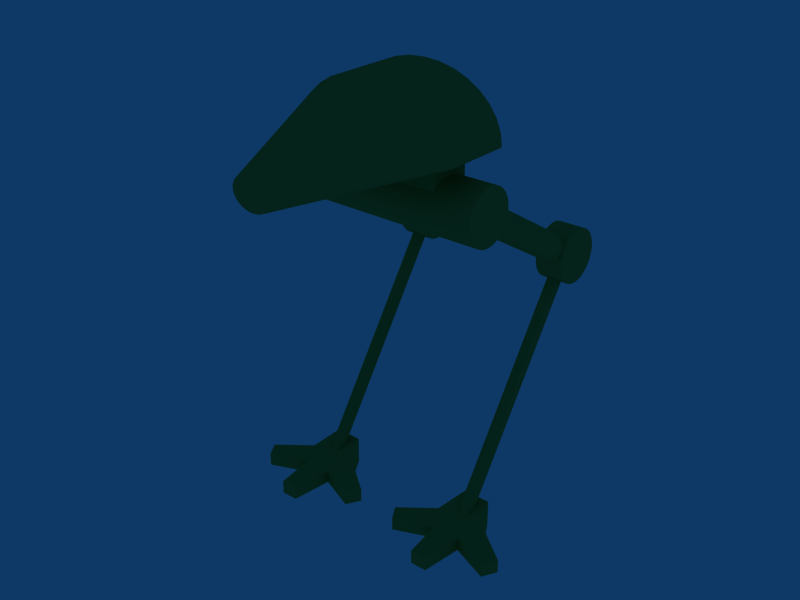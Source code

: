 # Source: mech_rig.blend  (saved by Blender 2.47.0; exported with 4.5.12 LTS)
import bpy
from mathutils import Matrix  # noqa: F401  (used for matrix-valued properties, if any)

bpy.ops.wm.read_factory_settings(use_empty=True)
scene = bpy.context.scene
scene.name = 'Scene'

# ---- collections
col_collection_1 = bpy.data.collections.new('Collection 1'); scene.collection.children.link(col_collection_1)

# ---- materials (node trees are filled in below, after node groups)
mat_material = bpy.data.materials.new('Material')
mat_material.alpha_threshold = 0.0
mat_material.diffuse_color = (0.3162, 0.6139, 0.2666, 1.0)
mat_material.specular_color = (0.77, 0.98, 0.72)
mat_material.roughness = 0.5
mat_material.specular_intensity = 0.2
mat_material.line_color = (0.0, 0.0, 0.0, 1.0)
mat_material_003 = bpy.data.materials.new('Material.003')
mat_material_003.alpha_threshold = 0.0
mat_material_003.diffuse_color = (0.3162, 0.6139, 0.2666, 1.0)
mat_material_003.specular_color = (0.77, 0.98, 0.72)
mat_material_003.roughness = 0.5
mat_material_003.specular_intensity = 0.2
mat_material_003.line_color = (0.0, 0.0, 0.0, 1.0)
mat_material_002 = bpy.data.materials.new('Material.002')
mat_material_002.alpha_threshold = 0.0
mat_material_002.diffuse_color = (0.3162, 0.6139, 0.2666, 1.0)
mat_material_002.specular_color = (0.77, 0.98, 0.72)
mat_material_002.roughness = 0.5
mat_material_002.specular_intensity = 0.2
mat_material_002.line_color = (0.0, 0.0, 0.0, 1.0)
mat_material_006 = bpy.data.materials.new('Material.006')
mat_material_006.alpha_threshold = 0.0
mat_material_006.diffuse_color = (0.3162, 0.6139, 0.2666, 1.0)
mat_material_006.specular_color = (0.77, 0.98, 0.72)
mat_material_006.roughness = 0.5
mat_material_006.specular_intensity = 0.2
mat_material_006.line_color = (0.0, 0.0, 0.0, 1.0)
mat_material_007 = bpy.data.materials.new('Material.007')
mat_material_007.alpha_threshold = 0.0
mat_material_007.diffuse_color = (0.3162, 0.6139, 0.2666, 1.0)
mat_material_007.specular_color = (0.77, 0.98, 0.72)
mat_material_007.roughness = 0.5
mat_material_007.specular_intensity = 0.2
mat_material_007.line_color = (0.0, 0.0, 0.0, 1.0)
mat_material_008 = bpy.data.materials.new('Material.008')
mat_material_008.alpha_threshold = 0.0
mat_material_008.diffuse_color = (0.3162, 0.6139, 0.2666, 1.0)
mat_material_008.specular_color = (0.77, 0.98, 0.72)
mat_material_008.roughness = 0.5
mat_material_008.specular_intensity = 0.2
mat_material_008.line_color = (0.0, 0.0, 0.0, 1.0)
mat_material_009 = bpy.data.materials.new('Material.009')
mat_material_009.alpha_threshold = 0.0
mat_material_009.diffuse_color = (0.3162, 0.6139, 0.2666, 1.0)
mat_material_009.specular_color = (0.77, 0.98, 0.72)
mat_material_009.roughness = 0.5
mat_material_009.specular_intensity = 0.2
mat_material_009.line_color = (0.0, 0.0, 0.0, 1.0)
mat_material_010 = bpy.data.materials.new('Material.010')
mat_material_010.alpha_threshold = 0.0
mat_material_010.diffuse_color = (0.3162, 0.6139, 0.2666, 1.0)
mat_material_010.specular_color = (0.77, 0.98, 0.72)
mat_material_010.roughness = 0.5
mat_material_010.specular_intensity = 0.2
mat_material_010.line_color = (0.0, 0.0, 0.0, 1.0)
mat_material_011 = bpy.data.materials.new('Material.011')
mat_material_011.alpha_threshold = 0.0
mat_material_011.diffuse_color = (0.3162, 0.6139, 0.2666, 1.0)
mat_material_011.specular_color = (0.77, 0.98, 0.72)
mat_material_011.roughness = 0.5
mat_material_011.specular_intensity = 0.2
mat_material_011.line_color = (0.0, 0.0, 0.0, 1.0)

# ---- node groups
ng_auto_smooth = bpy.data.node_groups.new('Auto Smooth', 'GeometryNodeTree')
_s = ng_auto_smooth.interface.new_socket(name='Geometry', in_out='OUTPUT', socket_type='NodeSocketGeometry')
_s = ng_auto_smooth.interface.new_socket(name='Geometry', in_out='INPUT', socket_type='NodeSocketGeometry')
_s = ng_auto_smooth.interface.new_socket(name='Angle', in_out='INPUT', socket_type='NodeSocketFloat')
_s.subtype = 'ANGLE'
_s.min_value = 0.0
_s.max_value = 3.142
ng_auto_smooth.is_modifier = True
_N = ng_auto_smooth.nodes; _L = ng_auto_smooth.links
n0 = _N.new('NodeGroupOutput'); n0.name = 'Group Output'; n0.location = (480, -100)
n1 = _N.new('NodeGroupInput'); n1.name = 'Group Input'; n1.location = (-420, -300)
n2 = _N.new('NodeGroupInput'); n2.name = 'Group Input.001'; n2.location = (-60, -100)
n3 = _N.new('GeometryNodeSetShadeSmooth'); n3.name = 'Set Shade Smooth'; n3.location = (120, -100)
n3.domain = 'EDGE'
n4 = _N.new('GeometryNodeSetShadeSmooth'); n4.name = 'Set Shade Smooth.001'; n4.location = (300, -100)
n5 = _N.new('GeometryNodeInputMeshEdgeAngle'); n5.name = 'Edge Angle'; n5.location = (-420, -220)
n6 = _N.new('GeometryNodeInputEdgeSmooth'); n6.name = 'Is Edge Smooth'; n6.location = (-60, -160)
n7 = _N.new('GeometryNodeInputShadeSmooth'); n7.name = 'Is Face Smooth'; n7.location = (-240, -340)
n8 = _N.new('FunctionNodeBooleanMath'); n8.name = 'Boolean Math'; n8.location = (-60, -220)
n9 = _N.new('FunctionNodeCompare'); n9.name = 'Compare'; n9.location = (-240, -180)
n9.operation = 'LESS_EQUAL'
_L.new(n5.outputs[0], n9.inputs[0])
_L.new(n4.outputs[0], n0.inputs[0])
_L.new(n1.outputs[1], n9.inputs[1])
_L.new(n9.outputs[0], n8.inputs[0])
_L.new(n7.outputs[0], n8.inputs[1])
_L.new(n2.outputs[0], n3.inputs[0])
_L.new(n6.outputs[0], n3.inputs[1])
_L.new(n3.outputs[0], n4.inputs[0])
_L.new(n8.outputs[0], n3.inputs[2])
n0.is_active_output = True

# ---- material node trees

# ---- world
world_world = bpy.data.worlds.new('World'); scene.world = world_world
world_world.color = (0.05656, 0.2208, 0.4)
world_world.use_sun_shadow = False
world_world.sun_shadow_jitter_overblur = 0.0
world_world.cycles.sampling_method = 'MANUAL'
world_world.cycles.sample_map_resolution = 256

# ---- meshes
me_tube = bpy.data.meshes.new('Tube')
me_tube.from_pydata([(-0.5348, -8.68, 8.741), (-0.4212, -8.68, 8.671), (-0.2915, -8.68, 8.62), (-0.1508, -8.68, 8.587), (-0.004489, -8.68, 8.577), (0.1418, -8.68, 8.587), (0.2825, -8.68, 8.62), (0.4122, -8.68, 8.671), (0.5258, -8.68, 8.741), (0.6191, -8.68, 8.827), (0.6884, -8.68, 8.924), (0.7311, -8.68, 9.029), (0.7455, -8.68, 9.139), (0.7311, -8.68, 9.249), (0.6884, -8.68, 9.354), (0.6191, -8.68, 9.452), (0.5258, -8.68, 9.537), (0.4122, -8.68, 9.607), (0.2825, -8.68, 9.659), (0.1418, -8.68, 9.691), (-0.004489, -8.68, 9.702), (-0.1508, -8.68, 9.691), (-0.2915, -8.68, 9.659), (-0.4212, -8.68, 9.607), (-0.5348, -8.68, 9.537), (-0.6281, -8.68, 9.452), (-0.6974, -8.68, 9.354), (-0.7401, -8.68, 9.249), (-0.7545, -8.68, 9.139), (-0.7401, -8.68, 9.029), (-0.6974, -8.68, 8.924), (-0.6281, -8.68, 8.827), (2.996, -3.68, 9.139), (2.938, -3.68, 9.578), (2.767, -3.68, 10.0), (2.49, -3.68, 10.39), (2.117, -3.68, 10.73), (1.662, -3.68, 11.01), (1.144, -3.68, 11.22), (0.5808, -3.68, 11.35), (-0.004476, -3.68, 11.39), (-0.5897, -3.68, 11.35), (-1.153, -3.68, 11.22), (-1.671, -3.68, 11.01), (-2.126, -3.68, 10.73), (-2.499, -3.68, 10.39), (-2.776, -3.68, 10.0), (-2.947, -3.68, 9.578), (-3.004, -3.68, 9.139), (-0.004488, -8.68, 9.139), (-0.004488, -3.68, 9.139), (-3.004, -1.247, 9.139), (-0.004488, -1.247, 9.139), (-2.947, -1.247, 9.578), (-2.776, -1.247, 10.0), (-2.499, -1.247, 10.39), (-2.126, -1.247, 10.73), (-1.671, -1.247, 11.01), (-1.153, -1.247, 11.22), (-0.5897, -1.247, 11.35), (-0.004476, -1.247, 11.39), (0.5808, -1.247, 11.35), (1.144, -1.247, 11.22), (1.662, -1.247, 11.01), (2.117, -1.247, 10.73), (2.49, -1.247, 10.39), (2.767, -1.247, 10.0), (2.938, -1.247, 9.578), (2.996, -1.247, 9.139), (-2.004, -1.729, 7.133), (1.996, -1.729, 7.133), (1.996, -3.229, 7.133), (-2.004, -3.229, 7.133), (-2.004, -1.729, 9.133), (1.996, -1.729, 9.133), (1.996, -3.229, 9.133), (-2.004, -3.229, 9.133), (-3.504, -1.772, 8.09), (-3.504, -1.647, 7.939), (-3.504, -1.555, 7.766), (-3.504, -1.498, 7.578), (-3.504, -1.479, 7.383), (-3.504, -1.498, 7.188), (-3.504, -1.555, 7.001), (-3.504, -1.647, 6.828), (-3.504, -1.772, 6.676), (-3.504, -1.923, 6.552), (-3.504, -2.096, 6.459), (-3.504, -2.284, 6.403), (-3.504, -2.479, 6.383), (-3.504, -2.674, 6.403), (-3.504, -2.861, 6.459), (-3.504, -3.034, 6.552), (-3.504, -3.186, 6.676), (-3.504, -3.31, 6.828), (-3.504, -3.403, 7.001), (-3.504, -3.459, 7.188), (-3.504, -3.479, 7.383), (-3.504, -3.459, 7.578), (-3.504, -3.403, 7.766), (-3.504, -3.31, 7.939), (-3.504, -3.186, 8.09), (-3.504, -3.034, 8.215), (-3.504, -2.861, 8.307), (-3.504, -2.674, 8.364), (-3.504, -2.479, 8.383), (-3.504, -2.284, 8.364), (-3.504, -2.096, 8.307), (-3.504, -1.923, 8.215), (3.496, -1.772, 8.09), (3.496, -1.647, 7.939), (3.496, -1.555, 7.766), (3.496, -1.498, 7.578), (3.496, -1.479, 7.383), (3.496, -1.498, 7.188), (3.496, -1.555, 7.001), (3.496, -1.647, 6.828), (3.496, -1.772, 6.676), (3.496, -1.923, 6.552), (3.496, -2.096, 6.459), (3.496, -2.284, 6.403), (3.496, -2.479, 6.383), (3.496, -2.674, 6.403), (3.496, -2.861, 6.459), (3.496, -3.034, 6.552), (3.496, -3.186, 6.676), (3.496, -3.31, 6.828), (3.496, -3.403, 7.001), (3.496, -3.459, 7.188), (3.496, -3.479, 7.383), (3.496, -3.459, 7.578), (3.496, -3.403, 7.766), (3.496, -3.31, 7.939), (3.496, -3.186, 8.09), (3.496, -3.034, 8.215), (3.496, -2.861, 8.307), (3.496, -2.674, 8.364), (3.496, -2.479, 8.383), (3.496, -2.284, 8.364), (3.496, -2.096, 8.307), (3.496, -1.923, 8.215), (-3.504, -2.479, 7.383), (3.496, -2.479, 7.383), (2.501, 3.535, 4.949), (2.501, 3.659, 4.797), (2.501, 3.752, 4.624), (2.501, 3.809, 4.437), (2.501, 3.828, 4.242), (2.501, 3.809, 4.047), (2.501, 3.752, 3.859), (2.501, 3.659, 3.686), (2.501, 3.535, 3.535), (2.501, 3.383, 3.41), (2.501, 3.21, 3.318), (2.501, 3.023, 3.261), (2.501, 2.828, 3.242), (2.501, 2.633, 3.261), (2.501, 2.445, 3.318), (2.501, 2.272, 3.41), (2.501, 2.121, 3.535), (2.501, 1.996, 3.686), (2.501, 1.904, 3.859), (2.501, 1.847, 4.047), (2.501, 1.828, 4.242), (2.501, 1.847, 4.437), (2.501, 1.904, 4.624), (2.501, 1.996, 4.797), (2.501, 2.121, 4.949), (2.501, 2.272, 5.073), (2.501, 2.445, 5.166), (2.501, 2.633, 5.223), (2.501, 2.828, 5.242), (2.501, 3.023, 5.223), (2.501, 3.21, 5.166), (2.501, 3.383, 5.073), (3.501, 3.535, 4.949), (3.501, 3.659, 4.797), (3.501, 3.752, 4.624), (3.501, 3.809, 4.437), (3.501, 3.828, 4.242), (3.501, 3.809, 4.047), (3.501, 3.752, 3.859), (3.501, 3.659, 3.686), (3.501, 3.535, 3.535), (3.501, 3.383, 3.41), (3.501, 3.21, 3.318), (3.501, 3.023, 3.261), (3.501, 2.828, 3.242), (3.501, 2.633, 3.261), (3.501, 2.445, 3.318), (3.501, 2.272, 3.41), (3.501, 2.121, 3.535), (3.501, 1.996, 3.686), (3.501, 1.904, 3.859), (3.501, 1.847, 4.047), (3.501, 1.828, 4.242), (3.501, 1.847, 4.437), (3.501, 1.904, 4.624), (3.501, 1.996, 4.797), (3.501, 2.121, 4.949), (3.501, 2.272, 5.073), (3.501, 2.445, 5.166), (3.501, 2.633, 5.222), (3.501, 2.828, 5.242), (3.501, 3.023, 5.223), (3.501, 3.21, 5.166), (3.501, 3.383, 5.073), (2.501, 2.828, 4.242), (3.501, 2.828, 4.242), (2.648, 2.516, 4.788), (3.131, 2.583, 4.899), (3.484, 2.399, 4.597), (3.355, 2.148, 4.184), (2.872, 2.081, 4.074), (2.518, 2.265, 4.376), (2.648, -1.754, 7.39), (3.131, -1.686, 7.5), (3.484, -1.87, 7.199), (3.355, -2.122, 6.786), (2.872, -2.189, 6.676), (2.518, -2.005, 6.978), (2.824, -2.649, -4.244), (3.066, -2.595, -4.281), (3.243, -2.742, -4.182), (3.178, -2.942, -4.047), (2.937, -2.996, -4.011), (2.76, -2.849, -4.109), (2.824, 2.942, 4.047), (3.066, 2.996, 4.011), (3.243, 2.849, 4.109), (3.178, 2.649, 4.244), (2.937, 2.595, 4.281), (2.76, 2.742, 4.182), (1.996, -2.724, -4.447), (2.495, -1.857, -4.447), (3.495, -1.856, -4.447), (3.996, -2.721, -4.447), (3.498, -3.588, -4.447), (2.498, -3.589, -4.447), (1.996, -2.724, -3.947), (2.495, -1.857, -3.947), (3.495, -1.856, -3.947), (3.996, -2.721, -3.947), (3.498, -3.588, -3.947), (2.498, -3.589, -3.947), (0.7987, -3.649, -3.947), (1.099, -4.168, -3.947), (1.099, -4.168, -4.447), (0.7987, -3.649, -4.447), (2.7, -5.089, -4.447), (2.7, -5.089, -3.947), (3.3, -5.088, -3.947), (3.3, -5.088, -4.447), (4.898, -4.163, -4.447), (4.898, -4.163, -3.947), (5.197, -3.642, -3.947), (5.197, -3.642, -4.447), (2.495, -1.857, -3.947), (3.495, -1.856, -3.947), (2.495, -1.857, -3.947), (3.495, -1.856, -3.947), (2.495, -1.857, -3.947), (3.495, -1.856, -3.947), (3.495, -1.856, -3.947), (2.495, -1.857, -3.947), (2.495, -1.857, -3.447), (3.495, -1.856, -3.447), (-2.505, -1.856, -3.447), (-3.505, -1.857, -3.447), (-3.505, -1.857, -3.947), (-2.505, -1.856, -3.947), (-2.505, -1.856, -3.947), (-3.505, -1.857, -3.947), (-2.505, -1.856, -3.947), (-3.505, -1.857, -3.947), (-2.505, -1.856, -3.947), (-3.505, -1.857, -3.947), (-0.8033, -3.642, -4.447), (-0.8033, -3.642, -3.947), (-1.102, -4.163, -3.947), (-1.102, -4.163, -4.447), (-2.7, -5.088, -4.447), (-2.7, -5.088, -3.947), (-3.3, -5.089, -3.947), (-3.3, -5.089, -4.447), (-5.201, -3.649, -4.447), (-4.901, -4.168, -4.447), (-4.901, -4.168, -3.947), (-5.201, -3.649, -3.947), (-3.502, -3.589, -3.947), (-2.502, -3.588, -3.947), (-2.004, -2.721, -3.947), (-2.505, -1.856, -3.947), (-3.505, -1.857, -3.947), (-4.004, -2.724, -3.947), (-3.502, -3.589, -4.447), (-2.502, -3.588, -4.447), (-2.004, -2.721, -4.447), (-2.505, -1.856, -4.447), (-3.505, -1.857, -4.447), (-4.004, -2.724, -4.447), (-3.24, 2.742, 4.182), (-3.063, 2.595, 4.281), (-2.822, 2.649, 4.244), (-2.757, 2.849, 4.109), (-2.934, 2.996, 4.011), (-3.176, 2.942, 4.047), (-3.24, -2.849, -4.109), (-3.063, -2.996, -4.011), (-2.822, -2.942, -4.047), (-2.757, -2.742, -4.182), (-2.934, -2.595, -4.281), (-3.176, -2.649, -4.244), (-3.482, -2.005, 6.978), (-3.128, -2.189, 6.676), (-2.645, -2.122, 6.786), (-2.516, -1.87, 7.199), (-2.869, -1.686, 7.5), (-3.352, -1.754, 7.39), (-3.482, 2.265, 4.376), (-3.128, 2.081, 4.074), (-2.645, 2.148, 4.184), (-2.516, 2.399, 4.597), (-2.869, 2.583, 4.899), (-3.352, 2.516, 4.788), (-2.499, 2.828, 4.242), (-3.499, 2.828, 4.242), (-2.499, 3.383, 5.073), (-2.499, 3.21, 5.166), (-2.499, 3.023, 5.223), (-2.499, 2.828, 5.242), (-2.499, 2.633, 5.222), (-2.499, 2.445, 5.166), (-2.499, 2.272, 5.073), (-2.499, 2.121, 4.949), (-2.499, 1.996, 4.797), (-2.499, 1.904, 4.624), (-2.499, 1.847, 4.437), (-2.499, 1.828, 4.242), (-2.499, 1.847, 4.047), (-2.499, 1.904, 3.859), (-2.499, 1.996, 3.686), (-2.499, 2.121, 3.535), (-2.499, 2.272, 3.41), (-2.499, 2.445, 3.318), (-2.499, 2.633, 3.261), (-2.499, 2.828, 3.242), (-2.499, 3.023, 3.261), (-2.499, 3.21, 3.318), (-2.499, 3.383, 3.41), (-2.499, 3.535, 3.535), (-2.499, 3.659, 3.686), (-2.499, 3.752, 3.859), (-2.499, 3.809, 4.047), (-2.499, 3.828, 4.242), (-2.499, 3.809, 4.437), (-2.499, 3.752, 4.624), (-2.499, 3.659, 4.797), (-2.499, 3.535, 4.949), (-3.499, 3.383, 5.073), (-3.499, 3.21, 5.166), (-3.499, 3.023, 5.223), (-3.499, 2.828, 5.242), (-3.499, 2.633, 5.223), (-3.499, 2.445, 5.166), (-3.499, 2.272, 5.073), (-3.499, 2.121, 4.949), (-3.499, 1.996, 4.797), (-3.499, 1.904, 4.624), (-3.499, 1.847, 4.437), (-3.499, 1.828, 4.242), (-3.499, 1.847, 4.047), (-3.499, 1.904, 3.859), (-3.499, 1.996, 3.686), (-3.499, 2.121, 3.535), (-3.499, 2.272, 3.41), (-3.499, 2.445, 3.318), (-3.499, 2.633, 3.261), (-3.499, 2.828, 3.242), (-3.499, 3.023, 3.261), (-3.499, 3.21, 3.318), (-3.499, 3.383, 3.41), (-3.499, 3.535, 3.535), (-3.499, 3.659, 3.686), (-3.499, 3.752, 3.859), (-3.499, 3.809, 4.047), (-3.499, 3.828, 4.242), (-3.499, 3.809, 4.437), (-3.499, 3.752, 4.624), (-3.499, 3.659, 4.797), (-3.499, 3.535, 4.949)], [(257, 259), (258, 260), (259, 261), (260, 262), (241, 263), (257, 264), (269, 276), (270, 292), (271, 273), (272, 274), (273, 275), (274, 276)], [(49, 0, 1), (49, 1, 2), (49, 2, 3), (49, 3, 4), (49, 4, 5), (49, 5, 6), (49, 6, 7), (49, 7, 8), (49, 8, 9), (49, 9, 10), (49, 10, 11), (49, 11, 12), (49, 12, 13), (49, 13, 14), (49, 14, 15), (49, 15, 16), (49, 16, 17), (49, 17, 18), (49, 18, 19), (49, 19, 20), (49, 20, 21), (49, 21, 22), (49, 22, 23), (49, 23, 24), (49, 24, 25), (49, 25, 26), (49, 26, 27), (49, 27, 28), (49, 28, 29), (49, 29, 30), (49, 30, 31), (31, 0, 49), (12, 32, 33, 13), (13, 33, 34, 14), (14, 34, 35, 15), (15, 35, 36, 16), (16, 36, 37, 17), (17, 37, 38, 18), (18, 38, 39, 19), (19, 39, 40, 20), (20, 40, 41, 21), (21, 41, 42, 22), (22, 42, 43, 23), (23, 43, 44, 24), (24, 44, 45, 25), (25, 45, 46, 26), (26, 46, 47, 27), (27, 47, 48, 28), (4, 48, 50), (4, 50, 32), (4, 32, 5), (5, 32, 6), (6, 32, 7), (7, 32, 8), (8, 32, 9), (9, 32, 10), (10, 32, 11), (11, 32, 12), (3, 48, 4), (2, 48, 3), (1, 48, 2), (0, 48, 1), (0, 31, 48), (30, 48, 31), (29, 48, 30), (28, 48, 29), (50, 48, 51, 52), (48, 47, 53, 51), (47, 46, 54, 53), (46, 45, 55, 54), (45, 44, 56, 55), (44, 43, 57, 56), (43, 42, 58, 57), (42, 41, 59, 58), (41, 40, 60, 59), (40, 39, 61, 60), (39, 38, 62, 61), (38, 37, 63, 62), (37, 36, 64, 63), (36, 35, 65, 64), (35, 34, 66, 65), (34, 33, 67, 66), (33, 32, 68, 67), (32, 50, 52, 68), (52, 51, 53), (52, 53, 54), (52, 54, 55), (52, 55, 56), (52, 56, 57), (52, 57, 58), (52, 58, 59), (52, 59, 60), (52, 60, 61), (52, 61, 62), (52, 62, 63), (52, 63, 64), (52, 64, 65), (52, 65, 66), (52, 66, 67), (52, 67, 68), (69, 73, 74, 70), (70, 74, 75, 71), (71, 75, 76, 72), (73, 69, 72, 76), (141, 77, 78), (142, 110, 109), (141, 78, 79), (142, 111, 110), (141, 79, 80), (142, 112, 111), (141, 80, 81), (142, 113, 112), (141, 81, 82), (142, 114, 113), (141, 82, 83), (142, 115, 114), (141, 83, 84), (142, 116, 115), (141, 84, 85), (142, 117, 116), (141, 85, 86), (142, 118, 117), (141, 86, 87), (142, 119, 118), (141, 87, 88), (142, 120, 119), (141, 88, 89), (142, 121, 120), (141, 89, 90), (142, 122, 121), (141, 90, 91), (142, 123, 122), (141, 91, 92), (142, 124, 123), (141, 92, 93), (142, 125, 124), (141, 93, 94), (142, 126, 125), (141, 94, 95), (142, 127, 126), (141, 95, 96), (142, 128, 127), (141, 96, 97), (142, 129, 128), (141, 97, 98), (142, 130, 129), (141, 98, 99), (142, 131, 130), (141, 99, 100), (142, 132, 131), (141, 100, 101), (142, 133, 132), (141, 101, 102), (142, 134, 133), (141, 102, 103), (142, 135, 134), (141, 103, 104), (142, 136, 135), (141, 104, 105), (142, 137, 136), (141, 105, 106), (142, 138, 137), (141, 106, 107), (142, 139, 138), (141, 107, 108), (142, 140, 139), (108, 77, 141), (142, 109, 140), (77, 109, 110, 78), (78, 110, 111, 79), (79, 111, 112, 80), (80, 112, 113, 81), (81, 113, 114, 82), (82, 114, 115, 83), (83, 115, 116, 84), (84, 116, 117, 85), (85, 117, 118, 86), (86, 118, 119, 87), (87, 119, 120, 88), (88, 120, 121, 89), (89, 121, 122, 90), (90, 122, 123, 91), (91, 123, 124, 92), (92, 124, 125, 93), (93, 125, 126, 94), (94, 126, 127, 95), (95, 127, 128, 96), (96, 128, 129, 97), (97, 129, 130, 98), (98, 130, 131, 99), (99, 131, 132, 100), (100, 132, 133, 101), (101, 133, 134, 102), (102, 134, 135, 103), (103, 135, 136, 104), (104, 136, 137, 105), (105, 137, 138, 106), (106, 138, 139, 107), (107, 139, 140, 108), (109, 77, 108, 140), (207, 143, 144), (208, 176, 175), (207, 144, 145), (208, 177, 176), (207, 145, 146), (208, 178, 177), (207, 146, 147), (208, 179, 178), (207, 147, 148), (208, 180, 179), (207, 148, 149), (208, 181, 180), (207, 149, 150), (208, 182, 181), (207, 150, 151), (208, 183, 182), (207, 151, 152), (208, 184, 183), (207, 152, 153), (208, 185, 184), (207, 153, 154), (208, 186, 185), (207, 154, 155), (208, 187, 186), (207, 155, 156), (208, 188, 187), (207, 156, 157), (208, 189, 188), (207, 157, 158), (208, 190, 189), (207, 158, 159), (208, 191, 190), (207, 159, 160), (208, 192, 191), (207, 160, 161), (208, 193, 192), (207, 161, 162), (208, 194, 193), (207, 162, 163), (208, 195, 194), (207, 163, 164), (208, 196, 195), (207, 164, 165), (208, 197, 196), (207, 165, 166), (208, 198, 197), (207, 166, 167), (208, 199, 198), (207, 167, 168), (208, 200, 199), (207, 168, 169), (208, 201, 200), (207, 169, 170), (208, 202, 201), (207, 170, 171), (208, 203, 202), (207, 171, 172), (208, 204, 203), (207, 172, 173), (208, 205, 204), (207, 173, 174), (208, 206, 205), (174, 143, 207), (208, 175, 206), (143, 175, 176, 144), (144, 176, 177, 145), (145, 177, 178, 146), (146, 178, 179, 147), (147, 179, 180, 148), (148, 180, 181, 149), (149, 181, 182, 150), (150, 182, 183, 151), (151, 183, 184, 152), (152, 184, 185, 153), (153, 185, 186, 154), (154, 186, 187, 155), (155, 187, 188, 156), (156, 188, 189, 157), (157, 189, 190, 158), (158, 190, 191, 159), (159, 191, 192, 160), (160, 192, 193, 161), (161, 193, 194, 162), (162, 194, 195, 163), (163, 195, 196, 164), (164, 196, 197, 165), (165, 197, 198, 166), (166, 198, 199, 167), (167, 199, 200, 168), (168, 200, 201, 169), (169, 201, 202, 170), (170, 202, 203, 171), (171, 203, 204, 172), (172, 204, 205, 173), (173, 205, 206, 174), (175, 143, 174, 206), (209, 215, 216, 210), (210, 216, 217, 211), (211, 217, 218, 212), (212, 218, 219, 213), (213, 219, 220, 214), (215, 209, 214, 220), (221, 227, 228, 222), (222, 228, 229, 223), (223, 229, 230, 224), (224, 230, 231, 225), (225, 231, 232, 226), (227, 221, 226, 232), (234, 233, 239, 240), (235, 234, 240, 241), (236, 235, 241, 242), (239, 244, 246, 245), (244, 238, 247, 246), (233, 239, 245, 248), (238, 233, 248, 247), (247, 248, 245, 246), (244, 238, 249, 250), (243, 244, 250, 251), (237, 243, 251, 252), (238, 237, 252, 249), (249, 252, 251, 250), (243, 237, 253, 254), (242, 243, 254, 255), (236, 242, 255, 256), (237, 236, 256, 253), (253, 256, 255, 254), (235, 236, 237), (233, 234, 238), (234, 235, 237, 238), (241, 240, 257, 258), (258, 257, 265, 266), (242, 258, 266), (242, 266, 243), (239, 265, 240), (239, 244, 265), (243, 266, 265, 244), (290, 267, 268, 289), (294, 289, 268), (294, 268, 293), (291, 267, 290), (291, 275, 267), (275, 276, 268, 267), (292, 293, 276, 275), (299, 298, 296, 295), (300, 299, 295), (298, 297, 296), (280, 277, 278, 279), (296, 297, 277, 280), (297, 291, 278, 277), (291, 290, 279, 278), (290, 296, 280, 279), (284, 281, 282, 283), (295, 296, 281, 284), (296, 290, 282, 281), (290, 289, 283, 282), (289, 295, 284, 283), (286, 285, 288, 287), (295, 300, 285, 286), (300, 294, 288, 285), (289, 295, 286, 287), (294, 289, 287, 288), (297, 298, 292, 291), (298, 299, 293, 292), (299, 300, 294, 293), (306, 312, 307, 301), (308, 302, 301, 307), (309, 303, 302, 308), (310, 304, 303, 309), (311, 305, 304, 310), (312, 306, 305, 311), (318, 324, 319, 313), (320, 314, 313, 319), (321, 315, 314, 320), (322, 316, 315, 321), (323, 317, 316, 322), (324, 318, 317, 323), (358, 390, 359, 327), (360, 328, 327, 359), (361, 329, 328, 360), (362, 330, 329, 361), (363, 331, 330, 362), (364, 332, 331, 363), (365, 333, 332, 364), (366, 334, 333, 365), (367, 335, 334, 366), (368, 336, 335, 367), (369, 337, 336, 368), (370, 338, 337, 369), (371, 339, 338, 370), (372, 340, 339, 371), (373, 341, 340, 372), (374, 342, 341, 373), (375, 343, 342, 374), (376, 344, 343, 375), (377, 345, 344, 376), (378, 346, 345, 377), (379, 347, 346, 378), (380, 348, 347, 379), (381, 349, 348, 380), (382, 350, 349, 381), (383, 351, 350, 382), (384, 352, 351, 383), (385, 353, 352, 384), (386, 354, 353, 385), (387, 355, 354, 386), (388, 356, 355, 387), (389, 357, 356, 388), (390, 358, 357, 389), (325, 358, 327), (359, 390, 326), (325, 327, 328), (326, 360, 359), (325, 328, 329), (326, 361, 360), (325, 329, 330), (326, 362, 361), (325, 330, 331), (326, 363, 362), (325, 331, 332), (326, 364, 363), (325, 332, 333), (326, 365, 364), (325, 333, 334), (326, 366, 365), (325, 334, 335), (326, 367, 366), (325, 335, 336), (326, 368, 367), (325, 336, 337), (326, 369, 368), (325, 337, 338), (326, 370, 369), (325, 338, 339), (326, 371, 370), (325, 339, 340), (326, 372, 371), (325, 340, 341), (326, 373, 372), (325, 341, 342), (326, 374, 373), (325, 342, 343), (326, 375, 374), (325, 343, 344), (326, 376, 375), (325, 344, 345), (326, 377, 376), (325, 345, 346), (326, 378, 377), (325, 346, 347), (326, 379, 378), (325, 347, 348), (326, 380, 379), (325, 348, 349), (326, 381, 380), (325, 349, 350), (326, 382, 381), (325, 350, 351), (326, 383, 382), (325, 351, 352), (326, 384, 383), (325, 352, 353), (326, 385, 384), (325, 353, 354), (326, 386, 385), (325, 354, 355), (326, 387, 386), (325, 355, 356), (326, 388, 387), (325, 356, 357), (326, 389, 388), (325, 357, 358), (326, 390, 389)])
me_tube.polygons.foreach_set('use_smooth', [0, 0, 0, 0, 0, 0, 0, 0, 0, 0, 0, 0, 0, 0, 0, 0, 0, 0, 0, 0, 0, 0, 0, 0, 0, 0, 0, 0, 0, 0, 0, 0, 1, 1, 1, 1, 1, 1, 1, 1, 1, 1, 1, 1, 1, 1, 1, 1, 0, 0, 1, 1, 1, 1, 1, 1, 1, 1, 1, 1, 1, 1, 1, 1, 1, 1, 0, 1, 1, 1, 1, 1, 1, 1, 1, 1, 1, 1, 1, 1, 1, 1, 1, 0, 0, 0, 0, 0, 0, 0, 0, 0, 0, 0, 0, 0, 0, 0, 0, 0, 0, 0, 0, 0, 0, 0, 0, 0, 0, 0, 0, 0, 0, 0, 0, 0, 0, 0, 0, 0, 0, 0, 0, 0, 0, 0, 0, 0, 0, 0, 0, 0, 0, 0, 0, 0, 0, 0, 0, 0, 0, 0, 0, 0, 0, 0, 0, 0, 0, 0, 0, 0, 0, 0, 0, 0, 0, 0, 0, 0, 0, 0, 0, 0, 0, 0, 0, 0, 1, 1, 1, 1, 1, 1, 1, 1, 1, 1, 1, 1, 1, 1, 1, 1, 1, 1, 1, 1, 1, 1, 1, 1, 1, 1, 1, 1, 1, 1, 1, 1, 0, 0, 0, 0, 0, 0, 0, 0, 0, 0, 0, 0, 0, 0, 0, 0, 0, 0, 0, 0, 0, 0, 0, 0, 0, 0, 0, 0, 0, 0, 0, 0, 0, 0, 0, 0, 0, 0, 0, 0, 0, 0, 0, 0, 0, 0, 0, 0, 0, 0, 0, 0, 0, 0, 0, 0, 0, 0, 0, 0, 0, 0, 0, 0, 1, 1, 1, 1, 1, 1, 1, 1, 1, 1, 1, 1, 1, 1, 1, 1, 1, 1, 1, 1, 1, 1, 1, 1, 1, 1, 1, 1, 1, 1, 1, 1, 0, 0, 0, 0, 0, 0, 0, 0, 0, 0, 0, 0, 0, 0, 0, 0, 0, 0, 0, 0, 0, 0, 0, 0, 0, 0, 0, 0, 0, 0, 0, 0, 0, 0, 0, 0, 0, 0, 0, 0, 0, 0, 0, 0, 0, 0, 0, 0, 0, 0, 0, 0, 0, 0, 0, 0, 0, 0, 0, 0, 0, 0, 0, 0, 0, 0, 0, 0, 0, 0, 0, 0, 0, 0, 0, 0, 0, 0, 0, 0, 1, 1, 1, 1, 1, 1, 1, 1, 1, 1, 1, 1, 1, 1, 1, 1, 1, 1, 1, 1, 1, 1, 1, 1, 1, 1, 1, 1, 1, 1, 1, 1, 0, 0, 0, 0, 0, 0, 0, 0, 0, 0, 0, 0, 0, 0, 0, 0, 0, 0, 0, 0, 0, 0, 0, 0, 0, 0, 0, 0, 0, 0, 0, 0, 0, 0, 0, 0, 0, 0, 0, 0, 0, 0, 0, 0, 0, 0, 0, 0, 0, 0, 0, 0, 0, 0, 0, 0, 0, 0, 0, 0, 0, 0, 0, 0])
me_tube.polygons.foreach_set('material_index', [8, 8, 8, 8, 8, 8, 8, 8, 8, 8, 8, 8, 8, 8, 8, 8, 8, 8, 8, 8, 8, 8, 8, 8, 8, 8, 8, 8, 8, 8, 8, 8, 7, 7, 7, 7, 7, 7, 7, 7, 7, 7, 7, 7, 7, 7, 7, 7, 0, 0, 0, 0, 0, 0, 0, 0, 0, 0, 0, 0, 0, 0, 0, 0, 0, 0, 0, 0, 0, 0, 0, 0, 0, 1, 1, 1, 1, 0, 0, 0, 0, 0, 0, 0, 3, 3, 3, 3, 3, 3, 3, 3, 2, 2, 2, 2, 2, 2, 2, 2, 4, 0, 0, 0, 0, 0, 0, 0, 0, 0, 0, 0, 0, 0, 0, 0, 0, 0, 0, 0, 0, 0, 0, 0, 0, 0, 0, 0, 0, 0, 0, 0, 0, 0, 0, 0, 0, 0, 0, 0, 0, 0, 0, 0, 0, 0, 0, 0, 0, 0, 0, 0, 0, 0, 0, 0, 0, 0, 0, 0, 0, 0, 0, 0, 0, 0, 0, 0, 0, 0, 0, 0, 0, 0, 0, 0, 0, 0, 0, 0, 0, 0, 0, 0, 0, 0, 0, 0, 0, 0, 0, 0, 0, 0, 0, 0, 0, 0, 0, 0, 0, 6, 0, 6, 0, 6, 0, 6, 0, 6, 0, 6, 0, 6, 0, 6, 0, 6, 0, 6, 0, 6, 0, 6, 0, 6, 0, 6, 0, 6, 0, 6, 0, 6, 0, 6, 0, 6, 0, 6, 0, 6, 0, 6, 0, 6, 0, 6, 0, 6, 0, 6, 0, 6, 0, 6, 0, 6, 0, 6, 0, 6, 0, 6, 0, 0, 0, 0, 0, 0, 0, 0, 0, 0, 0, 0, 0, 0, 0, 0, 0, 0, 0, 0, 0, 0, 0, 0, 0, 0, 0, 0, 0, 0, 0, 0, 0, 0, 0, 0, 0, 0, 0, 0, 0, 0, 0, 0, 0, 0, 0, 0, 0, 0, 0, 0, 0, 0, 0, 0, 0, 0, 0, 0, 0, 0, 0, 0, 0, 0, 0, 0, 0, 0, 0, 0, 0, 0, 0, 0, 0, 0, 0, 0, 0, 0, 0, 0, 0, 0, 0, 0, 0, 0, 0, 0, 0, 0, 0, 0, 0, 0, 0, 0, 0, 0, 0, 0, 0, 0, 0, 0, 0, 0, 0, 0, 0, 0, 0, 0, 0, 0, 0, 0, 0, 0, 0, 0, 0, 0, 0, 0, 0, 0, 0, 0, 0, 0, 0, 0, 0, 0, 0, 0, 0, 0, 0, 0, 0, 5, 0, 5, 0, 5, 0, 5, 0, 5, 0, 5, 0, 5, 0, 5, 0, 5, 0, 5, 0, 5, 0, 5, 0, 5, 0, 5, 0, 5, 0, 5, 0, 5, 0, 5, 0, 5, 0, 5, 0, 5, 0, 5, 0, 5, 0, 5, 0, 5, 0, 5, 0, 5, 0, 5, 0, 5, 0, 5, 0, 5, 0, 5])
_uv = me_tube.uv_layers.new(name='UVTex')
_uv.uv.foreach_set('vector', [0.5, 0.4909, 0.8884, 0.7096, 0.8187, 0.7662, 0.5, 0.4909, 0.8187, 0.7662, 0.7368, 0.8122, 0.5, 0.4909, 0.7368, 0.8122, 0.6458, 0.8458, 0.5, 0.4909, 0.6458, 0.8458, 0.5493, 0.8659, 0.5, 0.4909, 0.5493, 0.8659, 0.4508, 0.8715, 0.5, 0.4909, 0.4508, 0.8715, 0.3542, 0.8624, 0.5, 0.4909, 0.3542, 0.8624, 0.2632, 0.8391, 0.5, 0.4909, 0.2632, 0.8391, 0.1813, 0.8025, 0.5, 0.4909, 0.1813, 0.8025, 0.1116, 0.7538, 0.5, 0.4909, 0.1116, 0.7538, 0.05691, 0.695, 0.5, 0.4909, 0.05691, 0.695, 0.01922, 0.6284, 0.5, 0.4909, 0.01922, 0.6284, 1.202e-06, 0.5565, 0.5, 0.4909, 1.202e-06, 0.5565, 0.0, 0.4821, 0.5, 0.4909, 0.0, 0.4821, 0.01921, 0.408, 0.5, 0.4909, 0.01921, 0.408, 0.0569, 0.3371, 0.5, 0.4909, 0.0569, 0.3371, 0.1116, 0.2721, 0.5, 0.4909, 0.1116, 0.2721, 0.1813, 0.2155, 0.5, 0.4909, 0.1813, 0.2155, 0.2632, 0.1695, 0.5, 0.4909, 0.2632, 0.1695, 0.3542, 0.1359, 0.5, 0.4909, 0.3542, 0.1359, 0.4507, 0.1159, 0.5, 0.4909, 0.4507, 0.1159, 0.5492, 0.1103, 0.5, 0.4909, 0.5492, 0.1103, 0.6458, 0.1193, 0.5, 0.4909, 0.6458, 0.1193, 0.7368, 0.1426, 0.5, 0.4909, 0.7368, 0.1426, 0.8187, 0.1793, 0.5, 0.4909, 0.8187, 0.1793, 0.8884, 0.2279, 0.5, 0.4909, 0.8884, 0.2279, 0.9431, 0.2867, 0.5, 0.4909, 0.9431, 0.2867, 0.9808, 0.3533, 0.5, 0.4909, 0.9808, 0.3533, 1.0, 0.4252, 0.5, 0.4909, 1.0, 0.4252, 1.0, 0.4996, 0.5, 0.4909, 1.0, 0.4996, 0.9808, 0.5737, 0.5, 0.4909, 0.9808, 0.5737, 0.9431, 0.6446, 0.9431, 0.6446, 0.8884, 0.7096, 0.5, 0.4909, 0.2633, 0.1672, 0.7987, 0.5282, 0.767, 0.5752, 0.2554, 0.179, 0.2554, 0.179, 0.767, 0.5752, 0.7365, 0.6204, 0.2477, 0.1903, 0.2477, 0.1903, 0.7365, 0.6204, 0.7084, 0.6621, 0.2407, 0.2007, 0.2909, 0.2007, 0.0493, 0.6621, 0.09748, 0.6986, 0.3029, 0.2098, 0.3029, 0.2098, 0.09748, 0.6986, 0.1562, 0.7285, 0.3176, 0.2173, 0.3176, 0.2173, 0.1562, 0.7285, 0.2232, 0.7508, 0.3344, 0.2229, 0.3344, 0.2229, 0.2232, 0.7508, 0.2958, 0.7645, 0.3525, 0.2263, 0.3525, 0.2263, 0.2958, 0.7645, 0.3714, 0.7691, 0.3714, 0.2274, 0.3714, 0.2274, 0.3714, 0.7691, 0.447, 0.7645, 0.3903, 0.2263, 0.3903, 0.2263, 0.447, 0.7645, 0.5197, 0.7508, 0.4085, 0.2229, 0.4085, 0.2229, 0.5197, 0.7508, 0.5867, 0.7285, 0.4252, 0.2173, 0.4252, 0.2173, 0.5867, 0.7285, 0.6454, 0.6986, 0.4399, 0.2098, 0.4399, 0.2098, 0.6454, 0.6986, 0.6936, 0.6621, 0.452, 0.2007, 0.499, 0.2007, 0.9667, 0.6621, 0.9948, 0.6204, 0.506, 0.1903, 0.2477, 0.1903, 0.7365, 0.6204, 0.767, 0.5752, 0.2554, 0.179, 0.2554, 0.179, 0.767, 0.5752, 0.7987, 0.5282, 0.2633, 0.1672, 0.0, 0.0, 1.0, 0.0, 1.0, 1.0, 0.0, 0.0, 1.0, 0.0, 1.0, 1.0, 0.0, 0.0, 1.0, 0.0, 1.0, 1.0, 0.0, 0.0, 1.0, 0.0, 1.0, 1.0, 0.0, 0.0, 1.0, 0.0, 1.0, 1.0, 0.0, 0.0, 1.0, 0.0, 1.0, 1.0, 0.0, 0.0, 1.0, 0.0, 1.0, 1.0, 0.0, 0.0, 1.0, 0.0, 1.0, 1.0, 0.0, 0.0, 1.0, 0.0, 1.0, 1.0, 0.0, 0.0, 1.0, 0.0, 1.0, 1.0, 0.0, 0.0, 1.0, 0.0, 1.0, 1.0, 0.0, 0.0, 1.0, 0.0, 1.0, 1.0, 0.0, 0.0, 1.0, 0.0, 1.0, 1.0, 0.0, 0.0, 1.0, 0.0, 1.0, 1.0, 0.0, 0.0, 1.0, 0.0, 1.0, 1.0, 0.0, 0.0, 1.0, 0.0, 1.0, 1.0, 0.0, 0.0, 1.0, 0.0, 1.0, 1.0, 0.0, 0.0, 1.0, 0.0, 1.0, 1.0, 0.0, 0.0, 1.0, 0.0, 1.0, 1.0, 0.0, 1.0, 0.0, 0.0, 1.0, 0.0, 1.0, 1.0, 0.0, 1.0, 0.0, 0.0, 1.0, 0.0, 1.0, 1.0, 0.0, 1.0, 0.0, 0.0, 1.0, 0.0, 1.0, 1.0, 0.0, 1.0, 0.0, 0.0, 1.0, 0.0, 1.0, 1.0, 0.0, 1.0, 0.0, 0.0, 1.0, 0.0, 1.0, 1.0, 0.0, 1.0, 0.0, 0.0, 1.0, 0.0, 1.0, 1.0, 0.0, 1.0, 0.8993, 0.8957, 0.7013, 0.8957, 0.7013, 0.06111, 0.8993, 0.06111, 0.7013, 0.8957, 0.5, 0.8957, 0.5, 0.06111, 0.7013, 0.06111, 0.5, 0.8957, 0.2987, 0.8957, 0.2987, 0.06111, 0.5, 0.06111, 0.2987, 0.8957, 0.1007, 0.8957, 0.1007, 0.06111, 0.2987, 0.06111, 0.0, 0.0, 1.0, 0.0, 1.0, 1.0, 0.0, 1.0, 0.0, 0.0, 1.0, 0.0, 1.0, 1.0, 0.0, 1.0, 0.0, 0.0, 1.0, 0.0, 1.0, 1.0, 0.0, 1.0, 0.0, 0.0, 1.0, 0.0, 1.0, 1.0, 0.0, 1.0, 0.0, 0.0, 1.0, 0.0, 1.0, 1.0, 0.0, 1.0, 0.0, 0.0, 1.0, 0.0, 1.0, 1.0, 0.0, 1.0, 0.0, 0.0, 1.0, 0.0, 1.0, 1.0, 0.0, 1.0, -0.2845, -0.4288, 1.772, -0.4288, 1.732, -0.004233, -0.2845, -0.4288, 1.732, -0.004233, 1.615, 0.404, -0.2845, -0.4288, 1.615, 0.404, 1.425, 0.7803, -0.2845, -0.4288, 1.425, 0.7803, 1.17, 1.11, -0.2845, -0.4288, 1.17, 1.11, 0.858, 1.381, -0.2845, -0.4288, 0.858, 1.381, 0.5025, 1.582, -0.2845, -0.4288, 0.5025, 1.582, 0.1167, 1.706, -0.2845, -0.4288, 0.1167, 1.706, -0.2845, 1.748, 0.9961, 0.05515, 0.9961, 1.06, 0.7346, 1.041, 0.9961, 0.05515, 0.7346, 1.041, 0.4832, 0.9839, 0.9961, 0.05515, 0.4832, 0.9839, 0.2514, 0.891, 0.9961, 0.05515, 0.2514, 0.891, 0.04829, 0.766, 0.9961, 0.05515, 0.04829, 0.766, -0.1184, 0.6137, 0.9961, 0.05515, -0.1184, 0.6137, -0.2423, 0.4399, 0.9961, 0.05515, -0.2423, 0.4399, -0.3185, 0.2513, 0.9961, 0.05515, -0.3185, 0.2513, -0.3443, 0.05515, 1.276, -0.4038, 1.276, 1.148, -0.2761, 1.148, -0.2761, -0.4038, 0.0, 0.0, 1.0, 0.0, 1.0, 1.0, 0.0, 1.0, 0.0, 0.0, 1.0, 0.0, 1.0, 1.0, 0.0, 1.0, 0.0, 0.0, 1.0, 0.0, 1.0, 1.0, 0.0, 1.0, 0.0, 0.0, 1.0, 0.0, 1.0, 1.0, 0.0, 0.0, 1.0, 0.0, 1.0, 1.0, 0.0, 0.0, 1.0, 0.0, 1.0, 1.0, 0.0, 0.0, 1.0, 0.0, 1.0, 1.0, 0.0, 0.0, 1.0, 0.0, 1.0, 1.0, 0.0, 0.0, 1.0, 0.0, 1.0, 1.0, 0.0, 0.0, 1.0, 0.0, 1.0, 1.0, 0.0, 0.0, 1.0, 0.0, 1.0, 1.0, 0.0, 0.0, 1.0, 0.0, 1.0, 1.0, 0.0, 0.0, 1.0, 0.0, 1.0, 1.0, 0.0, 0.0, 1.0, 0.0, 1.0, 1.0, 0.0, 0.0, 1.0, 0.0, 1.0, 1.0, 0.0, 0.0, 1.0, 0.0, 1.0, 1.0, 0.0, 0.0, 1.0, 0.0, 1.0, 1.0, 0.0, 0.0, 1.0, 0.0, 1.0, 1.0, 0.0, 0.0, 1.0, 0.0, 1.0, 1.0, 0.0, 0.0, 1.0, 0.0, 1.0, 1.0, 0.0, 0.0, 1.0, 0.0, 1.0, 1.0, 0.0, 0.0, 1.0, 0.0, 1.0, 1.0, 0.0, 0.0, 1.0, 0.0, 1.0, 1.0, 0.0, 0.0, 1.0, 0.0, 1.0, 1.0, 0.0, 0.0, 1.0, 0.0, 1.0, 1.0, 0.0, 0.0, 1.0, 0.0, 1.0, 1.0, 0.0, 0.0, 1.0, 0.0, 1.0, 1.0, 0.0, 0.0, 1.0, 0.0, 1.0, 1.0, 0.0, 0.0, 1.0, 0.0, 1.0, 1.0, 0.0, 0.0, 1.0, 0.0, 1.0, 1.0, 0.0, 0.0, 1.0, 0.0, 1.0, 1.0, 0.0, 0.0, 1.0, 0.0, 1.0, 1.0, 0.0, 0.0, 1.0, 0.0, 1.0, 1.0, 0.0, 0.0, 1.0, 0.0, 1.0, 1.0, 0.0, 0.0, 1.0, 0.0, 1.0, 1.0, 0.0, 0.0, 1.0, 0.0, 1.0, 1.0, 0.0, 0.0, 1.0, 0.0, 1.0, 1.0, 0.0, 0.0, 1.0, 0.0, 1.0, 1.0, 0.0, 0.0, 1.0, 0.0, 1.0, 1.0, 0.0, 0.0, 1.0, 0.0, 1.0, 1.0, 0.0, 0.0, 1.0, 0.0, 1.0, 1.0, 0.0, 0.0, 1.0, 0.0, 1.0, 1.0, 0.0, 0.0, 1.0, 0.0, 1.0, 1.0, 0.0, 0.0, 1.0, 0.0, 1.0, 1.0, 0.0, 0.0, 1.0, 0.0, 1.0, 1.0, 0.0, 0.0, 1.0, 0.0, 1.0, 1.0, 0.0, 0.0, 1.0, 0.0, 1.0, 1.0, 0.0, 0.0, 1.0, 0.0, 1.0, 1.0, 0.0, 0.0, 1.0, 0.0, 1.0, 1.0, 0.0, 0.0, 1.0, 0.0, 1.0, 1.0, 0.0, 0.0, 1.0, 0.0, 1.0, 1.0, 0.0, 0.0, 1.0, 0.0, 1.0, 1.0, 0.0, 0.0, 1.0, 0.0, 1.0, 1.0, 0.0, 0.0, 1.0, 0.0, 1.0, 1.0, 0.0, 0.0, 1.0, 0.0, 1.0, 1.0, 0.0, 0.0, 1.0, 0.0, 1.0, 1.0, 0.0, 0.0, 1.0, 0.0, 1.0, 1.0, 0.0, 0.0, 1.0, 0.0, 1.0, 1.0, 0.0, 0.0, 1.0, 0.0, 1.0, 1.0, 0.0, 0.0, 1.0, 0.0, 1.0, 1.0, 0.0, 0.0, 1.0, 0.0, 1.0, 1.0, 0.0, 0.0, 1.0, 0.0, 1.0, 1.0, 0.0, 0.0, 1.0, 0.0, 1.0, 1.0, 0.0, 0.0, 1.0, 0.0, 1.0, 1.0, 0.0, 0.0, 1.0, 0.0, 1.0, 1.0, 0.0, 0.0, 1.0, 0.0, 1.0, 1.0, 0.0, 0.0, 1.0, 0.0, 1.0, 1.0, 0.0, 0.0, 1.0, 0.0, 1.0, 1.0, 0.0, 1.0, 0.0, 0.0, 1.0, 0.0, 1.0, 1.0, 0.0, 1.0, 0.0, 0.0, 1.0, 0.0, 1.0, 1.0, 0.0, 1.0, 0.0, 0.0, 1.0, 0.0, 1.0, 1.0, 0.0, 1.0, 0.0, 0.0, 1.0, 0.0, 1.0, 1.0, 0.0, 1.0, 0.0, 0.0, 1.0, 0.0, 1.0, 1.0, 0.0, 1.0, 0.0, 0.0, 1.0, 0.0, 1.0, 1.0, 0.0, 1.0, 0.0, 0.0, 1.0, 0.0, 1.0, 1.0, 0.0, 1.0, 0.0, 0.0, 1.0, 0.0, 1.0, 1.0, 0.0, 1.0, 0.0, 0.0, 1.0, 0.0, 1.0, 1.0, 0.0, 1.0, 0.0, 0.0, 1.0, 0.0, 1.0, 1.0, 0.0, 1.0, 0.0, 0.0, 1.0, 0.0, 1.0, 1.0, 0.0, 1.0, 0.0, 0.0, 1.0, 0.0, 1.0, 1.0, 0.0, 1.0, 0.0, 0.0, 1.0, 0.0, 1.0, 1.0, 0.0, 1.0, 0.0, 0.0, 1.0, 0.0, 1.0, 1.0, 0.0, 1.0, 0.0, 0.0, 1.0, 0.0, 1.0, 1.0, 0.0, 1.0, 0.0, 0.0, 1.0, 0.0, 1.0, 1.0, 0.0, 1.0, 0.0, 0.0, 1.0, 0.0, 1.0, 1.0, 0.0, 1.0, 0.0, 0.0, 1.0, 0.0, 1.0, 1.0, 0.0, 1.0, 0.0, 0.0, 1.0, 0.0, 1.0, 1.0, 0.0, 1.0, 0.0, 0.0, 1.0, 0.0, 1.0, 1.0, 0.0, 1.0, 0.0, 0.0, 1.0, 0.0, 1.0, 1.0, 0.0, 1.0, 0.0, 0.0, 1.0, 0.0, 1.0, 1.0, 0.0, 1.0, 0.0, 0.0, 1.0, 0.0, 1.0, 1.0, 0.0, 1.0, 0.0, 0.0, 1.0, 0.0, 1.0, 1.0, 0.0, 1.0, 0.0, 0.0, 1.0, 0.0, 1.0, 1.0, 0.0, 1.0, 0.0, 0.0, 1.0, 0.0, 1.0, 1.0, 0.0, 1.0, 0.0, 0.0, 1.0, 0.0, 1.0, 1.0, 0.0, 1.0, 0.0, 0.0, 1.0, 0.0, 1.0, 1.0, 0.0, 1.0, 0.0, 0.0, 1.0, 0.0, 1.0, 1.0, 0.0, 1.0, 0.0, 0.0, 1.0, 0.0, 1.0, 1.0, 0.0, 1.0, 0.0, 0.0, 1.0, 0.0, 1.0, 1.0, 0.0, 1.0, 0.0, 0.0, 1.0, 0.0, 1.0, 1.0, 0.5, 0.5, 1.058, 1.513, 0.9486, 1.711, 0.0, 0.0, 1.0, 0.0, 1.0, 1.0, 0.5, 0.5, 1.146, 1.276, 1.058, 1.513, 0.0, 0.0, 1.0, 0.0, 1.0, 1.0, 0.5, 0.5, 1.209, 1.009, 1.146, 1.276, 0.0, 0.0, 1.0, 0.0, 1.0, 1.0, 0.5, 0.5, 1.245, 0.722, 1.209, 1.009, 0.0, 0.0, 1.0, 0.0, 1.0, 1.0, 0.5, 0.5, 1.253, 0.4269, 1.245, 0.722, 0.0, 0.0, 1.0, 0.0, 1.0, 1.0, 0.5, 0.5, 1.231, 0.1346, 1.253, 0.4269, 0.0, 0.0, 1.0, 0.0, 1.0, 1.0, 0.5, 0.5, 1.181, -0.1437, 1.231, 0.1346, 0.0, 0.0, 1.0, 0.0, 1.0, 1.0, 0.5, 0.5, 1.106, -0.3972, 1.181, -0.1437, 0.0, 0.0, 1.0, 0.0, 1.0, 1.0, 0.5, 0.5, 1.006, -0.6162, 1.106, -0.3972, 0.0, 0.0, 1.0, 0.0, 1.0, 1.0, 0.5, 0.5, 0.8878, -0.7924, 1.006, -0.6162, 0.0, 0.0, 1.0, 0.0, 1.0, 1.0, 0.5, 0.5, 0.7543, -0.9189, 0.8878, -0.7924, 0.0, 0.0, 1.0, 0.0, 1.0, 1.0, 0.5, 0.5, 0.611, -0.9908, 0.7543, -0.9189, 0.0, 0.0, 1.0, 0.0, 1.0, 1.0, 0.5, 0.5, 0.4635, -1.005, 0.611, -0.9908, 0.0, 0.0, 1.0, 0.0, 1.0, 1.0, 0.5, 0.5, 0.3173, -0.9623, 0.4635, -1.005, 0.0, 0.0, 1.0, 0.0, 1.0, 1.0, 0.5, 0.5, 0.1782, -0.8629, 0.3173, -0.9623, 0.0, 0.0, 1.0, 0.0, 1.0, 1.0, 0.5, 0.5, 0.05141, -0.7112, 0.1782, -0.8629, 0.0, 0.0, 1.0, 0.0, 1.0, 1.0, 0.5, 0.5, -0.05811, -0.5129, 0.05141, -0.7112, 0.0, 0.0, 1.0, 0.0, 1.0, 1.0, 0.5, 0.5, -0.1462, -0.2756, -0.05811, -0.5129, 0.0, 0.0, 1.0, 0.0, 1.0, 1.0, 0.5, 0.5, -0.2094, -0.008609, -0.1462, -0.2756, 0.0, 0.0, 1.0, 0.0, 1.0, 1.0, 0.5, 0.5, -0.2454, 0.278, -0.2094, -0.008609, 0.0, 0.0, 1.0, 0.0, 1.0, 1.0, 0.5, 0.5, -0.2527, 0.5731, -0.2454, 0.278, 0.0, 0.0, 1.0, 0.0, 1.0, 1.0, 0.5, 0.5, -0.2311, 0.8654, -0.2527, 0.5731, 0.0, 0.0, 1.0, 0.0, 1.0, 1.0, 0.5, 0.5, -0.1815, 1.144, -0.2311, 0.8654, 0.0, 0.0, 1.0, 0.0, 1.0, 1.0, 0.5, 0.5, -0.1056, 1.397, -0.1815, 1.144, 0.0, 0.0, 1.0, 0.0, 1.0, 1.0, 0.5, 0.5, -0.006435, 1.616, -0.1056, 1.397, 0.0, 0.0, 1.0, 0.0, 1.0, 1.0, 0.5, 0.5, 0.1122, 1.792, -0.006435, 1.616, 0.0, 0.0, 1.0, 0.0, 1.0, 1.0, 0.5, 0.5, 0.2457, 1.919, 0.1122, 1.792, 0.0, 0.0, 1.0, 0.0, 1.0, 1.0, 0.5, 0.5, 0.389, 1.991, 0.2457, 1.919, 0.0, 0.0, 1.0, 0.0, 1.0, 1.0, 0.5, 0.5, 0.5365, 2.005, 0.389, 1.991, 0.0, 0.0, 1.0, 0.0, 1.0, 1.0, 0.5, 0.5, 0.6827, 1.962, 0.5365, 2.005, 0.0, 0.0, 1.0, 0.0, 1.0, 1.0, 0.5, 0.5, 0.8218, 1.863, 0.6827, 1.962, 0.0, 0.0, 1.0, 0.0, 1.0, 1.0, 0.5, 0.5, 0.9486, 1.711, 0.8218, 1.863, 0.0, 0.0, 1.0, 0.0, 1.0, 1.0, 0.0, 1.0, 0.0, 0.0, 1.0, 0.0, 1.0, 1.0, 0.0, 1.0, 0.0, 0.0, 1.0, 0.0, 1.0, 1.0, 0.0, 1.0, 0.0, 0.0, 1.0, 0.0, 1.0, 1.0, 0.0, 1.0, 0.0, 0.0, 1.0, 0.0, 1.0, 1.0, 0.0, 1.0, 0.0, 0.0, 1.0, 0.0, 1.0, 1.0, 0.0, 1.0, 0.0, 0.0, 1.0, 0.0, 1.0, 1.0, 0.0, 1.0, 0.0, 0.0, 1.0, 0.0, 1.0, 1.0, 0.0, 1.0, 0.0, 0.0, 1.0, 0.0, 1.0, 1.0, 0.0, 1.0, 0.0, 0.0, 1.0, 0.0, 1.0, 1.0, 0.0, 1.0, 0.0, 0.0, 1.0, 0.0, 1.0, 1.0, 0.0, 1.0, 0.0, 0.0, 1.0, 0.0, 1.0, 1.0, 0.0, 1.0, 0.0, 0.0, 1.0, 0.0, 1.0, 1.0, 0.0, 1.0, 0.0, 0.0, 1.0, 0.0, 1.0, 1.0, 0.0, 1.0, 0.0, 0.0, 1.0, 0.0, 1.0, 1.0, 0.0, 1.0, 0.0, 0.0, 1.0, 0.0, 1.0, 1.0, 0.0, 1.0, 0.0, 0.0, 1.0, 0.0, 1.0, 1.0, 0.0, 1.0, 0.0, 0.0, 1.0, 0.0, 1.0, 1.0, 0.0, 1.0, 0.0, 0.0, 1.0, 0.0, 1.0, 1.0, 0.0, 1.0, 0.0, 0.0, 1.0, 0.0, 1.0, 1.0, 0.0, 1.0, 0.0, 0.0, 1.0, 0.0, 1.0, 1.0, 0.0, 1.0, 0.0, 0.0, 1.0, 0.0, 1.0, 1.0, 0.0, 1.0, 0.0, 0.0, 1.0, 0.0, 1.0, 1.0, 0.0, 1.0, 0.0, 0.0, 1.0, 0.0, 1.0, 1.0, 0.0, 1.0, 0.0, 0.0, 1.0, 0.0, 1.0, 1.0, 0.0, 1.0, 0.0, 0.0, 1.0, 0.0, 1.0, 1.0, 0.0, 1.0, 0.0, 0.0, 1.0, 0.0, 1.0, 1.0, 0.0, 1.0, 0.0, 0.0, 1.0, 0.0, 1.0, 1.0, 0.0, 1.0, 0.0, 0.0, 1.0, 0.0, 1.0, 1.0, 0.0, 1.0, 0.0, 0.0, 1.0, 0.0, 1.0, 1.0, 0.0, 1.0, 0.0, 0.0, 1.0, 0.0, 1.0, 1.0, 0.0, 1.0, 0.0, 0.0, 1.0, 0.0, 1.0, 1.0, 0.0, 1.0, 0.0, 0.0, 1.0, 0.0, 1.0, 1.0, 0.0, 1.0, 0.0, 0.0, 1.0, 0.0, 1.0, 1.0, 0.0, 1.0, 0.0, 0.0, 1.0, 0.0, 1.0, 1.0, 0.0, 1.0, 0.0, 0.0, 1.0, 0.0, 1.0, 1.0, 0.0, 1.0, 0.0, 0.0, 1.0, 0.0, 1.0, 1.0, 0.0, 1.0, 0.0, 0.0, 1.0, 0.0, 1.0, 1.0, 0.0, 1.0, 0.0, 0.0, 1.0, 0.0, 1.0, 1.0, 0.0, 1.0, 0.0, 0.0, 1.0, 0.0, 1.0, 1.0, 0.0, 1.0, 0.0, 0.0, 1.0, 0.0, 1.0, 1.0, 0.0, 1.0, 0.0, 0.0, 1.0, 0.0, 1.0, 1.0, 0.0, 1.0, 0.0, 0.0, 1.0, 0.0, 1.0, 1.0, 0.0, 1.0, 0.0, 0.0, 1.0, 0.0, 1.0, 1.0, 0.0, 1.0, 0.0, 0.0, 1.0, 0.0, 1.0, 1.0, 0.0, 1.0, 0.0, 0.0, 1.0, 0.0, 1.0, 1.0, 0.0, 1.0, 0.0, 0.0, 1.0, 0.0, 1.0, 1.0, 0.0, 1.0, 0.0, 0.0, 1.0, 0.0, 1.0, 1.0, 0.0, 1.0, 0.0, 0.0, 1.0, 0.0, 1.0, 1.0, 0.0, 1.0, 0.0, 0.0, 1.0, 0.0, 1.0, 1.0, 0.0, 1.0, 0.0, 0.0, 1.0, 0.0, 1.0, 1.0, 0.0, 1.0, 0.0, 0.0, 1.0, 0.0, 1.0, 1.0, 0.0, 1.0, 0.0, 0.0, 1.0, 0.0, 1.0, 1.0, 0.0, 1.0, 0.0, 0.0, 1.0, 0.0, 1.0, 1.0, 0.0, 1.0, 0.0, 0.0, 1.0, 0.0, 1.0, 1.0, 0.0, 1.0, 0.0, 0.0, 1.0, 0.0, 1.0, 1.0, 0.0, 1.0, 0.0, 0.0, 1.0, 0.0, 1.0, 1.0, 0.0, 1.0, 0.0, 0.0, 1.0, 0.0, 1.0, 1.0, 0.0, 1.0, 0.0, 0.0, 1.0, 0.0, 1.0, 1.0, 0.0, 1.0, 0.0, 0.0, 1.0, 0.0, 1.0, 1.0, 0.0, 1.0, 0.0, 0.0, 1.0, 0.0, 1.0, 1.0, 0.0, 1.0, 0.0, 0.0, 1.0, 0.0, 1.0, 1.0, 0.0, 1.0, 0.0, 0.0, 1.0, 0.0, 1.0, 1.0, 0.0, 0.0, 1.0, 0.0, 1.0, 1.0, 0.0, 0.0, 1.0, 0.0, 1.0, 1.0, 0.0, 1.0, 0.0, 0.0, 1.0, 0.0, 1.0, 1.0, 0.0, 1.0, 0.0, 0.0, 1.0, 0.0, 1.0, 1.0, 0.0, 1.0, 0.0, 0.0, 1.0, 0.0, 1.0, 1.0, 0.0, 0.0, 1.0, 0.0, 1.0, 1.0, 0.0, 0.0, 1.0, 0.0, 1.0, 1.0, 0.0, 0.0, 1.0, 0.0, 1.0, 1.0, 0.0, 0.0, 1.0, 0.0, 1.0, 1.0, 0.0, 1.0, 0.0, 0.0, 1.0, 0.0, 1.0, 1.0, 0.0, 1.0, 0.0, 0.0, 1.0, 0.0, 1.0, 1.0, 0.0, 0.0, 1.0, 0.0, 1.0, 1.0, 0.0, 0.0, 1.0, 0.0, 1.0, 1.0, 0.0, 0.0, 1.0, 0.0, 1.0, 1.0, 0.0, 0.0, 1.0, 0.0, 1.0, 1.0, 0.0, 1.0, 0.0, 0.0, 1.0, 0.0, 1.0, 1.0, 0.0, 1.0, 0.0, 0.0, 1.0, 0.0, 1.0, 1.0, 0.0, 1.0, 0.0, 0.0, 1.0, 0.0, 1.0, 1.0, 0.0, 0.0, 1.0, 0.0, 1.0, 1.0, 0.0, 0.0, 1.0, 0.0, 1.0, 1.0, 0.0, 1.0, 0.0, 0.0, 1.0, 0.0, 1.0, 1.0, 0.0, 1.0, 0.0, 0.0, 1.0, 0.0, 1.0, 1.0, 0.0, 1.0, 0.0, 0.0, 1.0, 0.0, 1.0, 1.0, 0.0, 1.0, 0.0, 0.0, 1.0, 0.0, 1.0, 1.0, 0.0, 1.0, 0.0, 0.0, 1.0, 0.0, 1.0, 1.0, 0.0, 1.0, 0.0, 0.0, 1.0, 0.0, 1.0, 1.0, 0.0, 1.0, 0.0, 0.0, 1.0, 0.0, 1.0, 1.0, 0.0, 1.0, 0.0, 0.0, 1.0, 0.0, 1.0, 1.0, 0.0, 1.0, 0.0, 0.0, 1.0, 0.0, 1.0, 1.0, 0.0, 1.0, 0.0, 0.0, 1.0, 0.0, 1.0, 1.0, 0.0, 1.0, 0.0, 0.0, 1.0, 0.0, 1.0, 1.0, 0.0, 1.0, 0.0, 0.0, 1.0, 0.0, 1.0, 1.0, 0.0, 1.0, 0.0, 0.0, 1.0, 0.0, 1.0, 1.0, 0.0, 1.0, 0.0, 0.0, 1.0, 0.0, 1.0, 1.0, 0.0, 1.0, 0.0, 0.0, 1.0, 0.0, 1.0, 1.0, 0.0, 1.0, 0.0, 0.0, 1.0, 0.0, 1.0, 1.0, 0.0, 1.0, 0.0, 0.0, 1.0, 0.0, 1.0, 1.0, 0.0, 1.0, 0.0, 0.0, 1.0, 0.0, 1.0, 1.0, 0.0, 1.0, 0.0, 0.0, 1.0, 0.0, 1.0, 1.0, 0.0, 1.0, 0.0, 0.0, 1.0, 0.0, 1.0, 1.0, 0.0, 1.0, 0.0, 0.0, 1.0, 0.0, 1.0, 1.0, 0.0, 1.0, 0.0, 0.0, 1.0, 0.0, 1.0, 1.0, 0.0, 1.0, 0.0, 0.0, 1.0, 0.0, 1.0, 1.0, 0.0, 1.0, 0.0, 0.0, 1.0, 0.0, 1.0, 1.0, 0.0, 1.0, 0.0, 0.0, 1.0, 0.0, 1.0, 1.0, 0.0, 1.0, 0.0, 0.0, 1.0, 0.0, 1.0, 1.0, 0.0, 1.0, 0.0, 0.0, 1.0, 0.0, 1.0, 1.0, 0.0, 1.0, 0.0, 0.0, 1.0, 0.0, 1.0, 1.0, 0.0, 1.0, 0.0, 0.0, 1.0, 0.0, 1.0, 1.0, 0.0, 1.0, 0.0, 0.0, 1.0, 0.0, 1.0, 1.0, 0.0, 1.0, 0.0, 0.0, 1.0, 0.0, 1.0, 1.0, 0.0, 1.0, 0.0, 0.0, 1.0, 0.0, 1.0, 1.0, 0.0, 1.0, 0.0, 0.0, 1.0, 0.0, 1.0, 1.0, 0.0, 1.0, 0.0, 0.0, 1.0, 0.0, 1.0, 1.0, 0.0, 1.0, 0.0, 0.0, 1.0, 0.0, 1.0, 1.0, 0.0, 1.0, 0.0, 0.0, 1.0, 0.0, 1.0, 1.0, 0.0, 1.0, 0.0, 0.0, 1.0, 0.0, 1.0, 1.0, 0.0, 1.0, 0.0, 0.0, 1.0, 0.0, 1.0, 1.0, 0.0, 1.0, 0.0, 0.0, 1.0, 0.0, 1.0, 1.0, 0.0, 1.0, 0.0, 0.0, 1.0, 0.0, 1.0, 1.0, 0.0, 1.0, 0.0, 0.0, 1.0, 0.0, 1.0, 1.0, 0.0, 1.0, 0.0, 0.0, 1.0, 0.0, 1.0, 1.0, 0.0, 1.0, 0.0, 0.0, 1.0, 0.0, 1.0, 1.0, 0.0, 1.0, 0.0, 0.0, 1.0, 0.0, 1.0, 1.0, 0.0, 1.0, 0.0, 0.0, 1.0, 0.0, 1.0, 1.0, 0.0, 1.0, 0.0, 0.0, 1.0, 0.0, 1.0, 1.0, 0.0, 1.0, 0.0, 0.0, 1.0, 0.0, 1.0, 1.0, 0.0, 1.0, 0.0, 0.0, 1.0, 0.0, 1.0, 1.0, 0.0, 1.0, 0.0, 0.0, 1.0, 0.0, 1.0, 1.0, 0.0, 1.0, 0.0, 0.0, 1.0, 0.0, 1.0, 1.0, 0.0, 1.0, 0.0, 0.0, 1.0, 0.0, 1.0, 1.0, 0.0, 1.0, 0.0, 0.0, 1.0, 0.0, 1.0, 1.0, 0.0, 1.0, 0.0, 0.0, 1.0, 0.0, 1.0, 1.0, 0.0, 1.0, 0.0, 0.0, 1.0, 0.0, 1.0, 1.0, 0.0, 1.0, 0.0, 0.0, 1.0, 0.0, 1.0, 1.0, 0.0, 1.0, 0.0, 0.0, 1.0, 0.0, 1.0, 1.0, 0.0, 1.0, 0.0, 0.0, 1.0, 0.0, 1.0, 1.0, 0.0, 1.0, 0.0, 0.0, 1.0, 0.0, 1.0, 1.0, 0.0, 1.0, 0.0, 0.0, 1.0, 0.0, 1.0, 1.0, 0.0, 1.0, 0.0, 0.0, 1.0, 0.0, 1.0, 1.0, 0.0, 1.0, 0.0, 0.0, 1.0, 0.0, 1.0, 1.0, 0.0, 1.0, 0.0, 0.0, 1.0, 0.0, 1.0, 1.0, 1.015, -0.5997, 1.113, -0.3775, 0.5, 0.5, 0.0, 0.0, 1.0, 0.0, 1.0, 1.0, 0.5, 0.5, 0.8982, -0.7797, 1.015, -0.5997, 0.0, 0.0, 1.0, 0.0, 1.0, 1.0, 0.5, 0.5, 0.7657, -0.9105, 0.8982, -0.7797, 0.0, 0.0, 1.0, 0.0, 1.0, 1.0, 0.5, 0.5, 0.623, -0.987, 0.7657, -0.9105, 0.0, 0.0, 1.0, 0.0, 1.0, 1.0, 0.5, 0.5, 0.4756, -1.006, 0.623, -0.987, 0.0, 0.0, 1.0, 0.0, 1.0, 1.0, 0.5, 0.5, 0.3291, -0.968, 0.4756, -1.006, 0.0, 0.0, 1.0, 0.0, 1.0, 1.0, 0.5, 0.5, 0.1892, -0.8731, 0.3291, -0.968, 0.0, 0.0, 1.0, 0.0, 1.0, 1.0, 0.5, 0.5, 0.06124, -0.7255, 0.1892, -0.8731, 0.0, 0.0, 1.0, 0.0, 1.0, 1.0, 0.5, 0.5, -0.04987, -0.5307, 0.06124, -0.7255, 0.0, 0.0, 1.0, 0.0, 1.0, 1.0, 0.5, 0.5, -0.1398, -0.2964, -0.04987, -0.5307, 0.0, 0.0, 1.0, 0.0, 1.0, 1.0, 0.5, 0.5, -0.2052, -0.03142, -0.1398, -0.2964, 0.0, 0.0, 1.0, 0.0, 1.0, 1.0, 0.5, 0.5, -0.2435, 0.254, -0.2052, -0.03142, 0.0, 0.0, 1.0, 0.0, 1.0, 1.0, 0.5, 0.5, -0.2532, 0.5488, -0.2435, 0.254, 0.0, 0.0, 1.0, 0.0, 1.0, 1.0, 0.5, 0.5, -0.234, 0.8418, -0.2532, 0.5488, 0.0, 0.0, 1.0, 0.0, 1.0, 1.0, 0.5, 0.5, -0.1866, 1.122, -0.234, 0.8418, 0.0, 0.0, 1.0, 0.0, 1.0, 1.0, 0.5, 0.5, -0.1127, 1.378, -0.1866, 1.122, 0.0, 0.0, 1.0, 0.0, 1.0, 1.0, 0.5, 0.5, -0.01536, 1.6, -0.1127, 1.378, 0.0, 0.0, 1.0, 0.0, 1.0, 1.0, 0.5, 0.5, 0.1018, 1.78, -0.01536, 1.6, 0.0, 0.0, 1.0, 0.0, 1.0, 1.0, 0.5, 0.5, 0.2343, 1.91, 0.1018, 1.78, 0.0, 0.0, 1.0, 0.0, 1.0, 1.0, 0.5, 0.5, 0.377, 1.987, 0.2343, 1.91, 0.0, 0.0, 1.0, 0.0, 1.0, 1.0, 0.5, 0.5, 0.5244, 2.006, 0.377, 1.987, 0.0, 0.0, 1.0, 0.0, 1.0, 1.0, 0.5, 0.5, 0.6709, 1.968, 0.5244, 2.006, 0.0, 0.0, 1.0, 0.0, 1.0, 1.0, 0.5, 0.5, 0.8108, 1.873, 0.6709, 1.968, 0.0, 0.0, 1.0, 0.0, 1.0, 1.0, 0.5, 0.5, 0.9388, 1.725, 0.8108, 1.873, 0.0, 0.0, 1.0, 0.0, 1.0, 1.0, 0.5, 0.5, 1.05, 1.531, 0.9388, 1.725, 0.0, 0.0, 1.0, 0.0, 1.0, 1.0, 0.5, 0.5, 1.14, 1.296, 1.05, 1.531, 0.0, 0.0, 1.0, 0.0, 1.0, 1.0, 0.5, 0.5, 1.205, 1.031, 1.14, 1.296, 0.0, 0.0, 1.0, 0.0, 1.0, 1.0, 0.5, 0.5, 1.244, 0.746, 1.205, 1.031, 0.0, 0.0, 1.0, 0.0, 1.0, 1.0, 0.5, 0.5, 1.253, 0.4512, 1.244, 0.746, 0.0, 0.0, 1.0, 0.0, 1.0, 1.0, 0.5, 0.5, 1.234, 0.1582, 1.253, 0.4512, 0.0, 0.0, 1.0, 0.0, 1.0, 1.0, 0.5, 0.5, 1.187, -0.1216, 1.234, 0.1582, 0.0, 0.0, 1.0, 0.0, 1.0, 1.0, 0.5, 0.5, 1.113, -0.3775, 1.187, -0.1216])
me_tube.materials.append(mat_material)
me_tube.materials.append(mat_material_003)
me_tube.materials.append(mat_material_002)
me_tube.materials.append(mat_material_006)
me_tube.materials.append(mat_material_007)
me_tube.materials.append(mat_material_008)
me_tube.materials.append(mat_material_009)
me_tube.materials.append(mat_material_010)
me_tube.materials.append(mat_material_011)
me_tube.use_remesh_preserve_volume = False
me_tube.use_remesh_preserve_attributes = False
me_tube.use_mirror_vertex_groups = False
me_tube.update()
arm_armature = bpy.data.armatures.new('Armature')  # bones are not reproduced

# ---- objects
ob_armature = bpy.data.objects.new('Armature', arm_armature)
ob_mech = bpy.data.objects.new('Mech', me_tube)

# ---- transforms, parenting, visibility, modifiers, constraints
ob_armature.location = (0.0, 0.0, 12.0)
ob_armature.lock_rotations_4d = False
ob_armature.empty_display_type = 'ARROWS'
ob_armature.color = (0.0, 0.0, 0.0, 1.0)
ob_armature.show_in_front = True
ob_armature.lineart.crease_threshold = 0.0
ob_mech.parent = ob_armature
ob_mech.matrix_parent_inverse = Matrix(((1.0, 0.0, 0.0, -0.0), (0.0, 1.0, 0.0, -0.0), (0.0, 0.0, 1.0, -12.0), (0.0, 0.0, 0.0, 1.0)))
ob_mech.location = (0.0, -0.004488, 4.447)
ob_mech.lock_rotations_4d = False
ob_mech.empty_display_type = 'ARROWS'
ob_mech.color = (0.0, 0.0, 0.0, 1.0)
ob_mech.lineart.crease_threshold = 0.0
_vg = ob_mech.vertex_groups.new(name='Group')
_vg = ob_mech.vertex_groups.new(name='Ankle_R')
_vg = ob_mech.vertex_groups.new(name='Master')
_vg = ob_mech.vertex_groups.new(name='Ankle_L')
_vg = ob_mech.vertex_groups.new(name='Foot_L')
for _i, _w in zip([267, 268, 269, 270, 271, 272, 273, 274, 275, 276, 289, 290, 291, 292, 293, 294, 295, 296, 297, 298, 299, 300, 307, 308, 309, 310, 311, 312], [1.0, 1.0, 1.0, 1.0, 1.0, 1.0, 1.0, 1.0, 1.0, 1.0, 0.924, 0.9272, 1.0, 1.0, 1.0, 0.9436, 1.0, 1.0, 1.0, 1.0, 1.0, 0.855, 1.0, 1.0, 1.0, 1.0, 1.0, 1.0]): _vg.add([_i], _w, 'REPLACE')
_vg = ob_mech.vertex_groups.new(name='Toe_C_L')
_vg.add([281, 282, 283, 284], 1.0, 'REPLACE')
_vg = ob_mech.vertex_groups.new(name='Toe_R_L')
_vg.add([277, 278, 279, 280], 1.0, 'REPLACE')
_vg = ob_mech.vertex_groups.new(name='Toe_L_L')
_vg.add([285, 286, 287, 288], 1.0, 'REPLACE')
_vg = ob_mech.vertex_groups.new(name='Foot_R')
for _i, _w in zip([221, 222, 223, 224, 225, 226, 233, 234, 235, 236, 237, 238, 239, 240, 241, 242, 243, 244, 257, 258, 259, 260, 261, 262, 263, 264, 265, 266], [1.0, 1.0, 1.0, 1.0, 1.0, 1.0, 0.7903, 1.0, 1.0, 1.0, 1.0, 1.0, 0.9203, 1.0, 1.0, 1.0, 0.8829, 0.8842, 1.0, 1.0, 1.0, 1.0, 1.0, 1.0, 1.0, 1.0, 1.0, 1.0]): _vg.add([_i], _w, 'REPLACE')
_vg = ob_mech.vertex_groups.new(name='Toe_R_R')
_vg.add([253, 254, 255, 256], 1.0, 'REPLACE')
_vg = ob_mech.vertex_groups.new(name='Toe_C_R')
_vg.add([249, 250, 251, 252], 1.0, 'REPLACE')
_vg = ob_mech.vertex_groups.new(name='Toe_L_R')
_vg.add([245, 246, 247, 248], 1.0, 'REPLACE')
_vg = ob_mech.vertex_groups.new(name='Spine')
for _i, _w in zip([50], [0.02217]): _vg.add([_i], _w, 'REPLACE')
_vg = ob_mech.vertex_groups.new(name='Body')
for _i, _w in zip([0, 1, 2, 3, 4, 5, 6, 7, 8, 9, 10, 11, 12, 13, 14, 15, 16, 17, 18, 19, 20, 21, 22, 23, 24, 25, 26, 27, 28, 29, 30, 31, 32, 33, 34, 35, 36, 37, 38, 39, 40, 41, 42, 43, 44, 45, 46, 47, 48, 49, 50, 51, 52, 53, 54, 55, 56, 57, 58, 59, 60, 61, 62, 63, 64, 65, 66, 67, 68, 69, 70, 71, 72, 73, 74, 75, 76, 77, 97, 98, 99, 100, 101, 102, 103, 104, 105, 106, 107, 108, 109, 129, 130, 131, 132, 133, 134, 135, 136, 137, 138, 139, 140, 215, 316, 317], [1.0, 1.0, 1.0, 1.0, 1.0, 1.0, 1.0, 1.0, 1.0, 1.0, 1.0, 0.9999, 0.9999, 0.9999, 1.0, 1.0, 1.0, 1.0, 1.0, 1.0, 1.0, 1.0, 1.0, 1.0, 1.0, 1.0, 1.0, 0.9999, 0.9999, 0.9999, 1.0, 1.0, 0.555, 0.6126, 0.6826, 0.7592, 0.8349, 0.9016, 0.9517, 0.9806, 0.9891, 0.9802, 0.9508, 0.9003, 0.8332, 0.7572, 0.6803, 0.6101, 0.5524, 1.0, 0.9571, 0.3577, 0.8092, 0.4436, 0.54, 0.6403, 0.7366, 0.8206, 0.885, 0.9249, 0.9384, 0.9254, 0.886, 0.822, 0.7384, 0.6425, 0.5425, 0.4463, 0.3605, 0.1193, 0.1211, 0.3343, 0.3325, 0.659, 0.6608, 0.7624, 0.7607, 0.003382, 0.02929, 0.07976, 0.1207, 0.1516, 0.1725, 0.1836, 0.185, 0.1772, 0.1602, 0.1342, 0.09917, 0.05541, 0.00664, 0.03243, 0.0829, 0.1238, 0.1548, 0.1757, 0.1867, 0.1882, 0.1804, 0.1634, 0.1374, 0.1024, 0.05866, 0.05906, 0.04548, 0.02301]): _vg.add([_i], _w, 'REPLACE')
_vg = ob_mech.vertex_groups.new(name='Hips')
for _i, _w in zip([69, 70, 71, 72, 73, 76, 77, 78, 79, 80, 81, 82, 83, 84, 85, 86, 87, 88, 89, 90, 91, 92, 93, 94, 95, 96, 97, 98, 99, 100, 101, 102, 103, 104, 105, 106, 107, 108, 109, 110, 111, 112, 113, 114, 115, 116, 117, 118, 119, 120, 121, 122, 123, 124, 125, 126, 127, 128, 129, 130, 131, 132, 133, 134, 135, 136, 137, 138, 139, 140, 141, 142, 215, 216, 217, 218, 219, 220, 313, 314, 315, 316, 317, 318], [0.9874, 0.9399, 0.9013, 0.9671, 0.1661, 0.1153, 0.8843, 0.8903, 0.8959, 0.901, 0.9055, 0.9091, 0.9117, 0.9133, 0.9139, 0.9133, 0.9117, 0.9091, 0.9055, 0.9011, 0.8959, 0.8903, 0.8844, 0.8783, 0.8725, 0.867, 0.8621, 0.8581, 0.8551, 0.8533, 0.8526, 0.8533, 0.8551, 0.8581, 0.8621, 0.867, 0.8724, 0.8783, 0.7186, 0.7277, 0.7363, 0.7442, 0.7509, 0.7564, 0.7604, 0.7627, 0.7632, 0.762, 0.7591, 0.7546, 0.7486, 0.7414, 0.7333, 0.7244, 0.7153, 0.7062, 0.6974, 0.6894, 0.6824, 0.6767, 0.6726, 0.6702, 0.6696, 0.6708, 0.6739, 0.6786, 0.6847, 0.6921, 0.7005, 0.7094, 1.0, 0.9874, 0.9455, 0.9065, 0.9199, 0.9289, 0.9338, 0.9783, 0.9939, 0.9955, 0.9994, 1.0, 0.9886, 0.99]): _vg.add([_i], _w, 'REPLACE')
_vg = ob_mech.vertex_groups.new(name='Upper_Leg_L')
for _i, _w in zip([0, 1, 2, 27, 28, 29, 30, 31, 45, 46, 47, 48, 51, 53, 54, 55, 69, 72, 73, 76, 77, 78, 79, 80, 81, 82, 83, 84, 85, 86, 87, 88, 89, 90, 91, 92, 93, 94, 95, 96, 97, 98, 99, 100, 101, 102, 103, 104, 105, 106, 107, 108, 109, 110, 130, 131, 132, 133, 134, 135, 136, 137, 138, 139, 140, 141, 222, 223, 224, 225, 226, 228, 229, 230, 231, 232, 301, 302, 303, 304, 305, 306, 307, 308, 309, 310, 311, 312, 313, 314, 315, 316, 317, 318, 319, 320, 321, 322, 323, 324, 325, 326, 327, 328, 329, 330, 331, 332, 333, 334, 335, 336, 337, 338, 339, 340, 341, 342, 343, 344, 345, 346, 347, 348, 349, 350, 351, 352, 353, 354, 355, 356, 357, 358, 359, 360, 361, 362, 363, 364, 365, 366, 367, 368, 369, 370, 371, 372, 373, 374, 375, 376, 377, 378, 379, 380, 381, 382, 383, 384, 385, 386, 387, 388, 389, 390], [0.0, 0.0, 0.0, 0.0, 0.0, 0.0, 0.0, 0.0, 0.0, 0.0, 0.0, 0.0, 0.0, 0.0, 0.0, 0.0, 0.0, 0.0, 0.0, 0.0, 0.0, 0.0, 0.0, 0.0, 0.0, 0.0, 0.0, 0.0, 0.0, 0.0, 0.0, 0.0, 0.0, 0.0, 0.0, 0.0, 0.0, 0.0, 0.0, 0.0, 0.0, 0.0, 0.0, 0.0, 0.0, 0.0, 0.0, 0.0, 0.0, 0.0, 0.0, 0.0, 0.0, 0.0, 0.0, 0.0, 0.0, 0.0, 0.0, 0.0, 0.0, 0.0, 0.0, 0.0, 0.0, 0.0, 0.0, 0.0, 0.0, 0.0, 0.0, 0.0, 0.0, 0.0, 0.0, 0.0, 0.0, 0.0, 0.0, 0.0, 0.0, 0.0, 0.0, 0.0, 0.0, 0.0, 0.0, 0.0, 1.0, 1.0, 1.0, 1.0, 1.0, 1.0, 1.0, 1.0, 1.0, 1.0, 1.0, 1.0, 1.0, 1.0, 1.0, 1.0, 1.0, 1.0, 1.0, 1.0, 1.0, 1.0, 1.0, 1.0, 1.0, 1.0, 1.0, 1.0, 0.9791, 0.9635, 0.9519, 0.9503, 0.9525, 0.9544, 1.0, 1.0, 1.0, 1.0, 1.0, 1.0, 1.0, 1.0, 1.0, 1.0, 1.0, 1.0, 1.0, 1.0, 1.0, 1.0, 1.0, 1.0, 1.0, 1.0, 1.0, 1.0, 1.0, 1.0, 1.0, 1.0, 0.9835, 0.9691, 0.9582, 0.9567, 0.9589, 0.9607, 1.0, 1.0, 1.0, 1.0, 1.0, 1.0, 1.0, 1.0, 1.0, 1.0, 1.0, 1.0]): _vg.add([_i], _w, 'REPLACE')
_vg = ob_mech.vertex_groups.new(name='Lower_Leg_L')
for _i, _w in zip([87, 88, 89, 119, 120, 121, 161, 162, 163, 164, 207, 213, 214, 219, 220, 267, 268, 269, 270, 271, 272, 273, 274, 275, 276, 277, 278, 279, 280, 281, 282, 283, 284, 285, 286, 287, 288, 289, 290, 291, 292, 293, 294, 295, 296, 297, 298, 299, 300, 301, 302, 303, 304, 305, 306, 307, 308, 309, 310, 311, 312, 313, 314, 315, 316, 317, 318, 319, 320, 321, 322, 323, 324, 325, 326, 327, 328, 329, 330, 331, 332, 333, 334, 335, 336, 337, 338, 339, 340, 341, 342, 343, 344, 345, 346, 347, 348, 349, 350, 351, 352, 353, 354, 355, 356, 357, 358, 359, 360, 361, 362, 363, 364, 365, 366, 367, 368, 369, 370, 371, 372, 373, 374, 375, 376, 377, 378, 379, 380, 381, 382, 383, 384, 385, 386, 387, 388, 389, 390], [0.0, 0.0, 0.0, 0.0, 0.0, 0.0, 0.0, 0.0, 0.0, 0.0, 0.0, 0.0, 0.0, 0.0, 0.0, 0.0, 0.0, 1.0, 1.0, 1.0, 1.0, 1.0, 1.0, 0.0, 0.0, 0.0, 0.0, 0.0, 0.0, 0.0, 0.0, 0.0, 0.0, 0.0, 0.0, 0.0, 0.0, 0.0, 0.0, 0.0, 0.0, 0.0, 0.0, 0.0, 0.0, 0.0, 0.0, 0.0, 0.0, 1.0, 1.0, 1.0, 1.0, 1.0, 1.0, 1.0, 1.0, 1.0, 1.0, 1.0, 1.0, 0.0, 0.0, 0.0, 0.0, 0.0, 0.0, 0.0, 0.0, 0.0, 0.0, 0.0, 0.0, 0.0, 0.0, 0.0, 0.0, 0.0, 0.0, 0.0, 0.0, 0.0, 0.0, 0.0, 0.0, 0.0, 0.0, 0.0, 0.0, 0.0, 0.0, 0.0, 0.0, 0.0, 0.0, 0.0, 0.0, 0.0, 0.0, 0.0, 0.0, 0.0, 0.0, 0.0, 0.0, 0.0, 0.0, 0.0, 0.0, 0.0, 0.0, 0.0, 0.0, 0.0, 0.0, 0.0, 0.0, 0.0, 0.0, 0.0, 0.0, 0.0, 0.0, 0.0, 0.0, 0.0, 0.0, 0.0, 0.0, 0.0, 0.0, 0.0, 0.0, 0.0, 0.0, 0.0, 0.0, 0.0, 0.0]): _vg.add([_i], _w, 'REPLACE')
_vg = ob_mech.vertex_groups.new(name='Upper_Leg_R')
for _i, _w in zip([5, 6, 7, 8, 9, 10, 11, 12, 13, 14, 15, 32, 33, 34, 35, 65, 66, 67, 68, 69, 70, 71, 72, 73, 74, 75, 76, 93, 94, 95, 96, 97, 98, 99, 100, 101, 102, 103, 104, 105, 106, 107, 108, 109, 110, 111, 112, 113, 114, 115, 116, 117, 118, 119, 120, 121, 122, 123, 124, 125, 126, 127, 128, 129, 130, 131, 132, 133, 134, 135, 136, 137, 138, 139, 140, 141, 142, 143, 144, 145, 146, 147, 148, 149, 150, 151, 152, 153, 154, 155, 156, 157, 158, 159, 160, 161, 162, 163, 164, 165, 166, 167, 168, 169, 170, 171, 172, 173, 174, 175, 176, 177, 178, 179, 180, 181, 182, 183, 184, 185, 186, 187, 188, 189, 190, 191, 192, 193, 194, 195, 196, 197, 198, 199, 200, 201, 202, 203, 204, 205, 206, 207, 208, 209, 210, 211, 212, 213, 214, 215, 216, 217, 218, 219, 220, 221, 222, 223, 224, 227, 228, 229, 230, 231, 232], [0.0, 0.0, 0.0, 0.0, 0.0, 0.0, 0.0, 0.0, 0.0, 0.0, 0.0, 0.0, 0.0, 0.0, 0.0, 0.0, 0.0, 0.0, 0.0, 0.0, 0.0, 0.0, 0.0, 0.0, 0.0, 0.0, 0.0, 0.0, 0.0, 0.0, 0.0, 0.0, 0.0, 0.0, 0.0, 0.0, 0.0, 0.0, 0.0, 0.0, 0.0, 0.0, 0.0, 0.0, 0.0, 0.0, 0.0, 0.0, 0.0, 0.0, 0.0, 0.0, 0.0, 0.0, 0.0, 0.0, 0.0, 0.0, 0.0, 0.0, 0.0, 0.0, 0.0, 0.0, 0.0, 0.0, 0.0, 0.0, 0.0, 0.0, 0.0, 0.0, 0.0, 0.0, 0.0, 0.0, 0.0, 1.0, 1.0, 1.0, 1.0, 1.0, 1.0, 1.0, 1.0, 1.0, 1.0, 0.9122, 0.9107, 0.9084, 0.9055, 0.9019, 0.905, 0.9246, 0.9511, 0.9773, 0.9953, 1.0, 1.0, 1.0, 1.0, 1.0, 1.0, 0.9989, 1.0, 1.0, 1.0, 1.0, 1.0, 1.0, 1.0, 1.0, 1.0, 1.0, 1.0, 1.0, 1.0, 1.0, 1.0, 0.9211, 0.9197, 0.9175, 0.9146, 0.9112, 0.9141, 0.9328, 0.958, 0.9823, 0.9976, 1.0, 1.0, 1.0, 1.0, 1.0, 1.0, 0.9998, 0.9894, 0.966, 0.9371, 0.9109, 0.8946, 1.0, 1.0, 1.0, 1.0, 1.0, 1.0, 1.0, 1.0, 1.0, 1.0, 1.0, 1.0, 1.0, 1.0, 0.0, 0.0, 0.0, 0.0, 0.0, 0.0, 0.0, 0.0, 1.0, 1.0]): _vg.add([_i], _w, 'REPLACE')
_vg = ob_mech.vertex_groups.new(name='Lower_Leg_R')
for _i, _w in zip([48, 50, 51, 52, 54, 55, 56, 57, 58, 59, 60, 61, 62, 63, 64, 143, 144, 145, 146, 147, 148, 149, 150, 151, 152, 153, 154, 155, 156, 157, 158, 159, 160, 161, 162, 163, 164, 165, 166, 167, 168, 169, 170, 171, 172, 173, 174, 175, 176, 177, 178, 179, 180, 181, 182, 183, 184, 185, 186, 187, 188, 189, 190, 191, 192, 193, 194, 195, 196, 197, 198, 199, 200, 201, 202, 203, 204, 205, 206, 207, 208, 209, 210, 211, 212, 213, 214, 215, 216, 217, 218, 219, 220, 221, 222, 223, 224, 225, 226, 227, 228, 229, 230, 231, 232, 233, 234, 235, 236, 237, 238, 239, 240, 241, 242, 243, 244, 245, 246, 247, 248, 249, 250, 251, 252, 253, 254, 255, 256, 257, 258, 259, 260, 261, 262, 263, 264, 265, 266, 277, 278, 279, 280, 281, 282, 290, 291, 296, 297, 301, 302, 303, 304, 305, 306, 307, 308, 309, 310, 311, 312], [0.0, 0.0, 0.0, 0.0, 0.0, 0.0, 0.0, 0.0, 0.0, 0.0, 0.0, 0.0, 0.0, 0.0, 0.0, 0.0, 0.0, 0.0, 0.0, 0.0, 0.0, 0.0, 0.0, 0.0, 0.0, 0.0, 0.0, 0.0, 0.0, 0.0, 0.0, 0.0, 0.0, 0.0, 0.0, 0.0, 0.0, 0.0, 0.0, 0.0, 0.0, 0.0, 0.0, 0.0, 0.0, 0.0, 0.0, 0.0, 0.0, 0.0, 0.0, 0.0, 0.0, 0.0, 0.0, 0.0, 0.0, 0.0, 0.0, 0.0, 0.0, 0.0, 0.0, 0.0, 0.0, 0.0, 0.0, 0.0, 0.0, 0.0, 0.0, 0.0, 0.0, 0.0, 0.0, 0.0, 0.0, 0.0, 0.0, 0.0, 0.0, 0.0, 0.0, 0.0, 0.0, 0.0, 0.0, 0.0, 0.0, 0.0, 0.0, 0.0, 0.0, 1.0, 1.0, 1.0, 1.0, 1.0, 1.0, 1.0, 1.0, 1.0, 1.0, 1.0, 1.0, 0.0, 0.0, 0.0, 0.0, 0.0, 0.0, 0.0, 0.0, 0.0, 0.0, 0.0, 0.0, 0.0, 0.0, 0.0, 0.0, 0.0, 0.0, 0.0, 0.0, 0.0, 0.0, 0.0, 0.0, 0.0, 0.0, 1.0, 1.0, 1.0, 1.0, 1.0, 1.0, 0.0, 0.0, 0.0, 0.0, 0.0, 0.0, 0.0, 0.0, 0.0, 0.0, 0.0, 0.0, 0.0, 0.0, 0.0, 0.0, 0.0, 0.0, 0.0, 0.0, 0.0, 0.0, 0.0, 0.0]): _vg.add([_i], _w, 'REPLACE')
_m = ob_mech.modifiers.new('Armature', 'ARMATURE')
_m.object = ob_armature
_m = ob_mech.modifiers.new('Auto Smooth', 'NODES')
_m.node_group = ng_auto_smooth
_gi = [s.identifier for s in ng_auto_smooth.interface.items_tree if s.item_type == 'SOCKET' and s.in_out == 'INPUT']
_m[_gi[1]] = 0.2618  # Angle

# ---- collection membership
col_collection_1.objects.link(ob_armature)
col_collection_1.objects.link(ob_mech)

# ---- scene / render settings (as saved in the file)
scene.frame_start = 1; scene.frame_end = 250; scene.frame_set(1)
scene.render.engine = 'BLENDER_EEVEE_NEXT'
scene.render.image_settings.file_format = 'JPEG'
scene.render.image_settings.color_mode = 'RGB'
scene.render.image_settings.compression = 90
scene.render.resolution_x = 800
scene.render.resolution_y = 600
scene.render.pixel_aspect_x = 100.0
scene.render.pixel_aspect_y = 100.0
scene.render.fps = 25
scene.render.dither_intensity = 0.0
scene.render.use_compositing = False
scene.render.use_sequencer = False
scene.render.bake_margin = 2
scene.render.bake_bias = 0.0
scene.render.use_stamp_time = False
scene.render.use_stamp_date = False
scene.render.use_stamp_frame = False
scene.render.use_stamp_camera = False
scene.render.use_stamp_scene = False
scene.render.use_stamp_filename = False
scene.render.use_stamp_render_time = False
scene.render.stamp_font_size = 0
scene.cycles.use_denoising = False
scene.cycles.samples = 10
scene.cycles.sampling_pattern = 'TABULATED_SOBOL'
scene.cycles.light_sampling_threshold = 0.0
scene.cycles.use_adaptive_sampling = False
scene.cycles.use_light_tree = False
scene.cycles.blur_glossy = 0.0
scene.cycles.volume_bounces = 1
scene.cycles.pixel_filter_type = 'GAUSSIAN'
scene.cycles.sample_clamp_indirect = 0.0
scene.view_settings.view_transform = 'Raw'
bpy.context.view_layer.update()

# ---- added for rendering (the .blend has no active camera): camera
cam_auto = bpy.data.cameras.new('AutoCamera')
cam_auto.lens = 50.0
cam_auto.sensor_width = 36.0
cam_auto.clip_end = 1000.0
ob_auto_camera = bpy.data.objects.new('AutoCamera', cam_auto)
scene.collection.objects.link(ob_auto_camera)
ob_auto_camera.location = (21.0014, -27.635, 24.721)
ob_auto_camera.rotation_euler = (1.09748, -7.21219e-08, 0.694738)
scene.camera = ob_auto_camera
bpy.context.view_layer.update()
